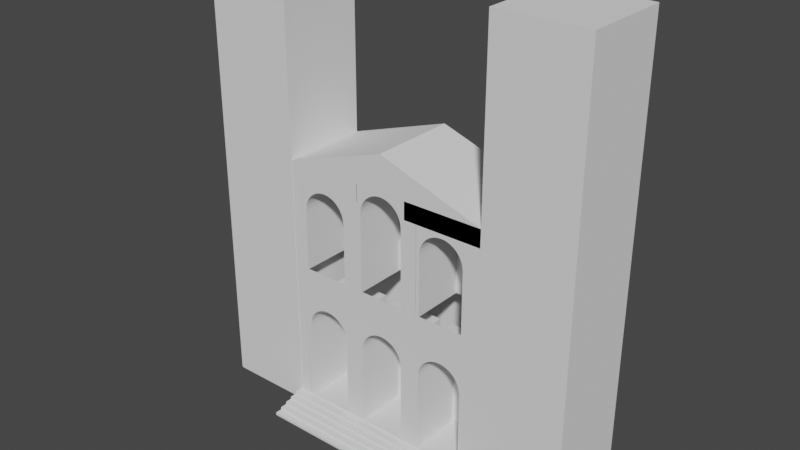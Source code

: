 # Source: royce.blend  (saved by Blender 2.90.8; exported with 4.5.12 LTS)
import bpy
from mathutils import Matrix  # noqa: F401  (used for matrix-valued properties, if any)

bpy.ops.wm.read_factory_settings(use_empty=True)
scene = bpy.context.scene
scene.name = 'Scene'

# ---- collections
col_collection = bpy.data.collections.new('Collection'); scene.collection.children.link(col_collection)

# ---- world
world_world = bpy.data.worlds.new('World'); scene.world = world_world
world_world.use_nodes = True; world_world.node_tree.nodes.clear()
_N = world_world.node_tree.nodes; _L = world_world.node_tree.links
n0 = _N.new('ShaderNodeOutputWorld'); n0.name = 'World Output'; n0.location = (300, 300)
n1 = _N.new('ShaderNodeBackground'); n1.name = 'Background'; n1.location = (10, 300)
n1.inputs[0].default_value = (0.05088, 0.05088, 0.05088, 1.0)
_L.new(n1.outputs[0], n0.inputs[0])
n0.is_active_output = True
world_world.color = (0.05088, 0.05088, 0.05088)
world_world.use_sun_shadow = False
world_world.sun_shadow_jitter_overblur = 0.0

# ---- meshes
me_cube_004 = bpy.data.meshes.new('Cube.004')
me_cube_004.from_pydata([(0.9923, -1.491, -1.0), (0.9923, -1.491, 1.0), (0.9922, -3.491, -1.0), (0.9922, -3.491, 1.0), (-1.008, -1.491, -1.0), (-1.008, -1.491, 1.0), (-1.008, -3.491, -1.0), (-1.008, -3.491, 1.0)], [], [(1, 2, 0), (3, 6, 2), (7, 4, 6), (5, 0, 4), (6, 0, 2), (3, 5, 7), (1, 3, 2), (3, 7, 6), (7, 5, 4), (5, 1, 0), (6, 4, 0), (3, 1, 5)])
_uv = me_cube_004.uv_layers.new(name='UVMap')
_uv.uv.foreach_set('vector', [0.625, 0.0, 0.375, 0.25, 0.375, 0.0, 0.625, 0.25, 0.375, 0.5, 0.375, 0.25, 0.625, 0.5, 0.375, 0.75, 0.375, 0.5, 0.625, 0.75, 0.375, 1.0, 0.375, 0.75, 0.375, 0.5, 0.125, 0.75, 0.125, 0.5, 0.875, 0.5, 0.625, 0.75, 0.625, 0.5, 0.625, 0.0, 0.625, 0.25, 0.375, 0.25, 0.625, 0.25, 0.625, 0.5, 0.375, 0.5, 0.625, 0.5, 0.625, 0.75, 0.375, 0.75, 0.625, 0.75, 0.625, 1.0, 0.375, 1.0, 0.375, 0.5, 0.375, 0.75, 0.125, 0.75, 0.875, 0.5, 0.875, 0.75, 0.625, 0.75])
me_cube_004.use_remesh_fix_poles = True
me_cube_004.use_remesh_preserve_attributes = False
me_cube_004.use_mirror_vertex_groups = False
me_cube_004.update()
me_cube_006 = bpy.data.meshes.new('Cube.006')
me_cube_006.from_pydata([(0.9923, -1.521, -1.0), (0.9923, -1.521, 1.0), (0.9922, -3.521, -1.0), (0.9922, -3.521, 1.0), (-1.008, -1.521, -1.0), (-1.008, -1.521, 1.0), (-1.008, -3.521, -1.0), (-1.008, -3.521, 1.0)], [], [(1, 2, 0), (3, 6, 2), (7, 4, 6), (5, 0, 4), (6, 0, 2), (3, 5, 7), (1, 3, 2), (3, 7, 6), (7, 5, 4), (5, 1, 0), (6, 4, 0), (3, 1, 5)])
_uv = me_cube_006.uv_layers.new(name='UVMap')
_uv.uv.foreach_set('vector', [0.625, 0.0, 0.375, 0.25, 0.375, 0.0, 0.625, 0.25, 0.375, 0.5, 0.375, 0.25, 0.625, 0.5, 0.375, 0.75, 0.375, 0.5, 0.625, 0.75, 0.375, 1.0, 0.375, 0.75, 0.375, 0.5, 0.125, 0.75, 0.125, 0.5, 0.875, 0.5, 0.625, 0.75, 0.625, 0.5, 0.625, 0.0, 0.625, 0.25, 0.375, 0.25, 0.625, 0.25, 0.625, 0.5, 0.375, 0.5, 0.625, 0.5, 0.625, 0.75, 0.375, 0.75, 0.625, 0.75, 0.625, 1.0, 0.375, 1.0, 0.375, 0.5, 0.375, 0.75, 0.125, 0.75, 0.875, 0.5, 0.875, 0.75, 0.625, 0.75])
me_cube_006.use_remesh_fix_poles = True
me_cube_006.use_remesh_preserve_attributes = False
me_cube_006.use_mirror_vertex_groups = False
me_cube_006.update()
me_cube_007 = bpy.data.meshes.new('Cube.007')
me_cube_007.from_pydata([(0.9923, -1.555, -1.0), (0.9923, -1.555, 1.0), (0.9922, -3.555, -1.0), (0.9922, -3.555, 1.0), (-1.008, -1.554, -1.0), (-1.008, -1.554, 1.0), (-1.008, -3.554, -1.0), (-1.008, -3.554, 1.0)], [], [(1, 2, 0), (3, 6, 2), (7, 4, 6), (5, 0, 4), (6, 0, 2), (3, 5, 7), (1, 3, 2), (3, 7, 6), (7, 5, 4), (5, 1, 0), (6, 4, 0), (3, 1, 5)])
_uv = me_cube_007.uv_layers.new(name='UVMap')
_uv.uv.foreach_set('vector', [0.625, 0.0, 0.375, 0.25, 0.375, 0.0, 0.625, 0.25, 0.375, 0.5, 0.375, 0.25, 0.625, 0.5, 0.375, 0.75, 0.375, 0.5, 0.625, 0.75, 0.375, 1.0, 0.375, 0.75, 0.375, 0.5, 0.125, 0.75, 0.125, 0.5, 0.875, 0.5, 0.625, 0.75, 0.625, 0.5, 0.625, 0.0, 0.625, 0.25, 0.375, 0.25, 0.625, 0.25, 0.625, 0.5, 0.375, 0.5, 0.625, 0.5, 0.625, 0.75, 0.375, 0.75, 0.625, 0.75, 0.625, 1.0, 0.375, 1.0, 0.375, 0.5, 0.375, 0.75, 0.125, 0.75, 0.875, 0.5, 0.875, 0.75, 0.625, 0.75])
me_cube_007.use_remesh_fix_poles = True
me_cube_007.use_remesh_preserve_attributes = False
me_cube_007.use_mirror_vertex_groups = False
me_cube_007.update()
me_cube_008 = bpy.data.meshes.new('Cube.008')
me_cube_008.from_pydata([(0.9923, -1.593, -1.0), (0.9923, -1.593, 1.0), (0.9922, -3.593, -1.0), (0.9922, -3.593, 1.0), (-1.008, -1.593, -1.0), (-1.008, -1.593, 1.0), (-1.008, -3.593, -1.0), (-1.008, -3.593, 1.0)], [], [(1, 2, 0), (3, 6, 2), (7, 4, 6), (5, 0, 4), (6, 0, 2), (3, 5, 7), (1, 3, 2), (3, 7, 6), (7, 5, 4), (5, 1, 0), (6, 4, 0), (3, 1, 5)])
_uv = me_cube_008.uv_layers.new(name='UVMap')
_uv.uv.foreach_set('vector', [0.625, 0.0, 0.375, 0.25, 0.375, 0.0, 0.625, 0.25, 0.375, 0.5, 0.375, 0.25, 0.625, 0.5, 0.375, 0.75, 0.375, 0.5, 0.625, 0.75, 0.375, 1.0, 0.375, 0.75, 0.375, 0.5, 0.125, 0.75, 0.125, 0.5, 0.875, 0.5, 0.625, 0.75, 0.625, 0.5, 0.625, 0.0, 0.625, 0.25, 0.375, 0.25, 0.625, 0.25, 0.625, 0.5, 0.375, 0.5, 0.625, 0.5, 0.625, 0.75, 0.375, 0.75, 0.625, 0.75, 0.625, 1.0, 0.375, 1.0, 0.375, 0.5, 0.375, 0.75, 0.125, 0.75, 0.875, 0.5, 0.875, 0.75, 0.625, 0.75])
me_cube_008.use_remesh_fix_poles = True
me_cube_008.use_remesh_preserve_attributes = False
me_cube_008.use_mirror_vertex_groups = False
me_cube_008.update()
me_cube_009 = bpy.data.meshes.new('Cube.009')
me_cube_009.from_pydata([(0.9923, -1.637, -1.0), (0.9923, -1.637, 1.0), (0.9922, -3.637, -1.0), (0.9922, -3.637, 1.0), (-1.008, -1.637, -1.0), (-1.008, -1.637, 1.0), (-1.008, -3.637, -1.0), (-1.008, -3.637, 1.0)], [], [(1, 2, 0), (3, 6, 2), (7, 4, 6), (5, 0, 4), (6, 0, 2), (3, 5, 7), (1, 3, 2), (3, 7, 6), (7, 5, 4), (5, 1, 0), (6, 4, 0), (3, 1, 5)])
_uv = me_cube_009.uv_layers.new(name='UVMap')
_uv.uv.foreach_set('vector', [0.625, 0.0, 0.375, 0.25, 0.375, 0.0, 0.625, 0.25, 0.375, 0.5, 0.375, 0.25, 0.625, 0.5, 0.375, 0.75, 0.375, 0.5, 0.625, 0.75, 0.375, 1.0, 0.375, 0.75, 0.375, 0.5, 0.125, 0.75, 0.125, 0.5, 0.875, 0.5, 0.625, 0.75, 0.625, 0.5, 0.625, 0.0, 0.625, 0.25, 0.375, 0.25, 0.625, 0.25, 0.625, 0.5, 0.375, 0.5, 0.625, 0.5, 0.625, 0.75, 0.375, 0.75, 0.625, 0.75, 0.625, 1.0, 0.375, 1.0, 0.375, 0.5, 0.375, 0.75, 0.125, 0.75, 0.875, 0.5, 0.875, 0.75, 0.625, 0.75])
me_cube_009.use_remesh_fix_poles = True
me_cube_009.use_remesh_preserve_attributes = False
me_cube_009.use_mirror_vertex_groups = False
me_cube_009.update()
me_cube_010 = bpy.data.meshes.new('Cube.010')
me_cube_010.from_pydata([(0.9923, -1.688, -1.0), (0.9923, -1.688, 1.0), (0.9922, -3.688, -1.0), (0.9922, -3.688, 1.0), (-1.008, -1.687, -1.0), (-1.008, -1.687, 1.0), (-1.008, -3.687, -1.0), (-1.008, -3.687, 1.0)], [], [(1, 2, 0), (3, 6, 2), (7, 4, 6), (5, 0, 4), (6, 0, 2), (3, 5, 7), (1, 3, 2), (3, 7, 6), (7, 5, 4), (5, 1, 0), (6, 4, 0), (3, 1, 5)])
_uv = me_cube_010.uv_layers.new(name='UVMap')
_uv.uv.foreach_set('vector', [0.625, 0.0, 0.375, 0.25, 0.375, 0.0, 0.625, 0.25, 0.375, 0.5, 0.375, 0.25, 0.625, 0.5, 0.375, 0.75, 0.375, 0.5, 0.625, 0.75, 0.375, 1.0, 0.375, 0.75, 0.375, 0.5, 0.125, 0.75, 0.125, 0.5, 0.875, 0.5, 0.625, 0.75, 0.625, 0.5, 0.625, 0.0, 0.625, 0.25, 0.375, 0.25, 0.625, 0.25, 0.625, 0.5, 0.375, 0.5, 0.625, 0.5, 0.625, 0.75, 0.375, 0.75, 0.625, 0.75, 0.625, 1.0, 0.375, 1.0, 0.375, 0.5, 0.375, 0.75, 0.125, 0.75, 0.875, 0.5, 0.875, 0.75, 0.625, 0.75])
me_cube_010.use_remesh_fix_poles = True
me_cube_010.use_remesh_preserve_attributes = False
me_cube_010.use_mirror_vertex_groups = False
me_cube_010.update()
me_cube_005 = bpy.data.meshes.new('Cube.005')
me_cube_005.from_pydata([(1.0, -2.719, -1.0), (1.0, -2.719, 1.0), (1.0, -4.719, -1.0), (1.0, -4.719, 1.0), (-1.0, -2.719, -1.0), (-1.0, -2.719, 1.0), (-1.0, -4.719, -1.0), (-1.0, -4.719, 1.0), (-2.537e-05, -4.719, -1.0), (1.0, -4.719, -1.0), (1.0, -2.719, 1.0), (1.0, -4.719, 1.0), (1.0, -2.719, -1.0), (0.875, -4.719, -1.0), (0.875, -4.719, -1.0), (0.375, -4.719, -1.0), (-0.25, -4.719, -1.0), (-0.3724, -4.719, -1.0), (-0.8724, -4.719, -1.0), (1.0, -4.719, 0.1429), (-1.0, -4.719, 0.1429), (1.0, -4.719, 0.1429), (0.875, -4.719, 0.1429), (0.875, -4.719, 0.1429), (0.375, -4.719, 0.1429), (0.25, -4.719, 0.1429), (-0.25, -4.719, 0.1429), (-0.3724, -4.719, 0.1429), (-0.8724, -4.719, 0.1429), (1.0, -4.719, -0.1429), (-1.0, -4.719, -0.1429), (1.0, -4.719, -0.1429), (0.875, -4.719, -0.1429), (0.875, -4.719, -0.1429), (0.375, -4.719, -0.1429), (0.25, -4.719, -0.1429), (-0.25, -4.719, -0.1429), (-0.3724, -4.719, -0.1429), (-0.8724, -4.719, -0.1429), (-0.2474, -4.719, -1.0), (-0.2474, -4.719, 0.1429), (-1.0, -7.719, 1.0), (-1.0, -7.719, -0.1429), (-1.0, -7.719, -1.0), (0.8749, -7.719, -1.0), (0.9999, -7.719, -1.0), (0.9999, -7.719, -0.1429), (0.9999, -7.719, 1.0), (0.2499, -7.719, -1.0), (0.3749, -7.719, -1.0), (-0.2475, -7.719, -1.0), (-0.3725, -7.719, -1.0), (-0.8725, -7.719, -1.0), (-1.0, -7.719, 0.1429), (0.9999, -7.719, 0.1429), (-1.0, -4.719, 1.0), (-1.0, -2.719, 1.0), (1.0, -2.719, 1.0), (1.0, -4.719, 1.0), (-1.0, -7.719, 1.0), (0.9999, -7.719, 1.0), (1.0, -4.719, 0.8571), (-1.0, -4.719, 0.8571), (1.0, -4.719, 0.8571), (0.875, -4.719, 0.8571), (0.875, -4.719, 0.8571), (0.375, -4.719, 0.8571), (0.25, -4.719, 0.8571), (-0.25, -4.719, 0.8571), (-0.3724, -4.719, 0.8571), (-0.8724, -4.719, 0.8571), (-0.2474, -4.719, 0.8571), (-1.0, -7.719, 0.8571), (0.9999, -7.719, 0.8571), (0.8749, -7.719, 0.8571), (0.3749, -7.719, 0.8571), (0.2499, -7.719, 0.8571), (-0.3725, -7.719, 0.8571), (-0.8725, -7.719, 0.8571), (-0.2475, -7.719, 0.8571), (1.0, -4.719, 0.8571), (-1.0, -4.719, 0.8571), (1.0, -4.719, 0.8571), (0.875, -4.719, 0.8571), (0.875, -4.719, 0.8571), (0.375, -4.719, 0.8571), (0.25, -4.719, 0.8571), (-0.25, -4.719, 0.8571), (-0.3724, -4.719, 0.8571), (-0.8724, -4.719, 0.8571), (-0.2474, -4.719, 0.8571), (-1.0, -7.719, 0.8571), (0.9999, -7.719, 0.8571), (0.8749, -7.719, 0.8571), (0.3749, -7.719, 0.8571), (0.2499, -7.719, 0.8571), (-0.3725, -7.719, 0.8571), (-0.8725, -7.719, 0.8571), (-0.2475, -7.719, 0.8571), (1.0, -4.719, 0.8571), (-1.0, -4.719, 0.8571), (1.0, -4.719, 0.8571), (0.875, -4.719, 0.8571), (0.875, -4.719, 0.8571), (0.375, -4.719, 0.8571), (0.25, -4.719, 1.004), (-0.25, -4.719, 0.8571), (-0.3724, -4.719, 0.8571), (-0.8724, -4.719, 0.8571), (-0.2474, -4.719, 1.004), (-1.0, -7.719, 0.8571), (0.9999, -7.719, 0.8571), (0.8749, -7.719, 0.8571), (0.3749, -7.719, 0.8571), (0.2499, -7.719, 0.8571), (-0.8725, -7.719, 0.8571), (-0.2475, -7.719, 0.8571), (0.8749, -7.719, 0.8571), (0.3749, -7.719, 0.8571), (-0.2475, -7.719, 0.8571), (-2.537e-05, -4.719, -1.0), (-7.626e-06, -2.719, 1.286), (-5.199e-05, -7.719, 1.0), (-5.199e-05, -7.719, 1.286), (-0.2501, -7.719, 1.0), (0.2499, -7.719, 1.0), (-5.199e-05, -7.719, 1.143), (0.9999, -7.719, 1.0), (-2.537e-05, -4.719, 1.0), (-0.6209, -7.716, -0.1431), (-0.5722, -7.716, -0.1472), (-0.5253, -7.716, -0.1594), (-0.482, -7.716, -0.1792), (-0.4442, -7.716, -0.2058), (-0.4131, -7.716, -0.2383), (-0.39, -7.716, -0.2753), (-0.3757, -7.716, -0.3155), (-0.3709, -7.716, -0.3573), (-0.8709, -7.716, -0.3573), (-0.8661, -7.716, -0.3155), (-0.8519, -7.716, -0.2753), (-0.8288, -7.716, -0.2383), (-0.7977, -7.716, -0.2058), (-0.7598, -7.716, -0.1792), (-0.7166, -7.716, -0.1594), (-0.6697, -7.716, -0.1472), (-0.3709, -7.716, -0.9985), (-0.8709, -7.716, -0.9985), (-0.4048, -7.716, -0.9996), (-0.8371, -7.716, -0.9996), (-0.5788, -7.716, -0.1758), (-0.6209, -7.716, -0.1722), (-0.5383, -7.716, -0.1863), (-0.501, -7.716, -0.2034), (-0.4682, -7.716, -0.2264), (-0.4414, -7.716, -0.2545), (-0.4214, -7.716, -0.2865), (-0.4091, -7.716, -0.3212), (-0.4048, -7.716, -0.3588), (-0.8328, -7.716, -0.3212), (-0.8371, -7.716, -0.3588), (-0.8205, -7.716, -0.2865), (-0.8005, -7.716, -0.2545), (-0.7737, -7.716, -0.2264), (-0.7409, -7.716, -0.2034), (-0.7036, -7.716, -0.1863), (-0.6631, -7.716, -0.1758), (-0.3709, -7.716, -0.1332), (-0.8709, -7.716, -0.1332), (-0.5788, -4.716, -0.1758), (-0.6209, -4.716, -0.1722), (-0.5383, -4.716, -0.1863), (-0.5009, -4.716, -0.2034), (-0.4682, -4.716, -0.2264), (-0.4413, -4.716, -0.2545), (-0.4214, -4.716, -0.2865), (-0.4091, -4.716, -0.3212), (-0.4048, -4.716, -0.3588), (-0.8327, -4.716, -0.3212), (-0.8371, -4.716, -0.3588), (-0.8204, -4.716, -0.2865), (-0.8005, -4.716, -0.2545), (-0.7736, -4.716, -0.2264), (-0.7409, -4.716, -0.2034), (-0.7036, -4.716, -0.1863), (-0.663, -4.716, -0.1758), (-0.4048, -4.716, -0.9996), (-0.8371, -4.716, -0.9996), (-0.5721, -4.716, -0.1472), (-0.6209, -4.716, -0.1431), (-0.5252, -4.716, -0.1594), (-0.482, -4.716, -0.1792), (-0.4441, -4.716, -0.2058), (-0.413, -4.716, -0.2383), (-0.3899, -4.716, -0.2753), (-0.3757, -4.716, -0.3155), (-0.3709, -4.716, -0.3573), (-0.8661, -4.716, -0.3155), (-0.8709, -4.716, -0.3573), (-0.8519, -4.716, -0.2753), (-0.8288, -4.716, -0.2383), (-0.7977, -4.716, -0.2058), (-0.7598, -4.716, -0.1792), (-0.7166, -4.716, -0.1594), (-0.6697, -4.716, -0.1472), (-0.3709, -4.716, -0.9985), (-0.8709, -4.716, -0.9985), (-0.3709, -4.716, -0.1332), (-0.8709, -4.716, -0.1332), (0.002064, -7.716, -0.1431), (0.05084, -7.716, -0.1472), (0.09773, -7.716, -0.1594), (0.141, -7.716, -0.1792), (0.1788, -7.716, -0.2058), (0.2099, -7.716, -0.2383), (0.233, -7.716, -0.2753), (0.2473, -7.716, -0.3155), (0.2521, -7.716, -0.3573), (-0.2479, -7.716, -0.3573), (-0.2431, -7.716, -0.3155), (-0.2289, -7.716, -0.2753), (-0.2058, -7.716, -0.2383), (-0.1747, -7.716, -0.2058), (-0.1368, -7.716, -0.1792), (-0.09361, -7.716, -0.1594), (-0.04671, -7.716, -0.1472), (0.2521, -7.716, -0.9985), (-0.2479, -7.716, -0.9985), (0.2182, -7.716, -0.9996), (-0.2141, -7.716, -0.9996), (0.0442, -7.716, -0.1758), (0.002064, -7.716, -0.1722), (0.08471, -7.716, -0.1863), (0.1221, -7.716, -0.2034), (0.1548, -7.716, -0.2264), (0.1816, -7.716, -0.2545), (0.2016, -7.716, -0.2865), (0.2139, -7.716, -0.3212), (0.2182, -7.716, -0.3588), (-0.2098, -7.716, -0.3212), (-0.2141, -7.716, -0.3588), (-0.1975, -7.716, -0.2865), (-0.1775, -7.716, -0.2545), (-0.1507, -7.716, -0.2264), (-0.1179, -7.716, -0.2034), (-0.08059, -7.716, -0.1863), (-0.04007, -7.716, -0.1758), (0.2521, -7.716, -0.1345), (-0.2479, -7.716, -0.1345), (0.04423, -4.716, -0.1758), (0.002091, -4.716, -0.1722), (0.08474, -4.716, -0.1863), (0.1221, -4.716, -0.2034), (0.1548, -4.716, -0.2264), (0.1817, -4.716, -0.2545), (0.2016, -4.716, -0.2865), (0.2139, -4.716, -0.3212), (0.2182, -4.716, -0.3588), (-0.2097, -4.716, -0.3212), (-0.214, -4.716, -0.3588), (-0.1974, -4.716, -0.2865), (-0.1775, -4.716, -0.2545), (-0.1506, -4.716, -0.2264), (-0.1179, -4.716, -0.2034), (-0.08056, -4.716, -0.1863), (-0.04004, -4.716, -0.1758), (0.2182, -4.716, -0.9996), (-0.214, -4.716, -0.9996), (0.05086, -4.716, -0.1472), (0.002091, -4.716, -0.1431), (0.09776, -4.716, -0.1594), (0.141, -4.716, -0.1792), (0.1789, -4.716, -0.2058), (0.21, -4.716, -0.2383), (0.2331, -4.716, -0.1312), (0.2473, -4.716, -0.3155), (0.2521, -4.716, -0.3573), (-0.2431, -4.716, -0.3155), (-0.2479, -4.716, -0.3573), (-0.2289, -4.716, -0.2753), (-0.2058, -4.716, -0.2383), (-0.1747, -4.716, -0.2058), (-0.1368, -4.716, -0.1792), (-0.09358, -4.716, -0.1594), (-0.04668, -4.716, -0.1472), (0.2521, -4.716, -0.9985), (-0.2479, -4.716, -0.9985), (0.2521, -4.716, -0.1345), (-0.2479, -4.716, -0.1345), (0.6246, -7.716, -0.1431), (0.6733, -7.716, -0.1472), (0.7202, -7.716, -0.1594), (0.7635, -7.716, -0.1792), (0.8014, -7.716, -0.2058), (0.8324, -7.716, -0.2383), (0.8555, -7.716, -0.2753), (0.8698, -7.716, -0.3155), (0.8746, -7.716, -0.3573), (0.3746, -7.716, -0.3573), (0.3794, -7.716, -0.3155), (0.3936, -7.716, -0.2753), (0.4167, -7.716, -0.2383), (0.4478, -7.716, -0.2058), (0.4857, -7.716, -0.1792), (0.5289, -7.716, -0.1594), (0.5758, -7.716, -0.1472), (0.8746, -7.716, -0.9985), (0.3746, -7.716, -0.9985), (0.8407, -7.716, -0.9996), (0.4084, -7.716, -0.9996), (0.6667, -7.716, -0.1758), (0.6246, -7.716, -0.1722), (0.7072, -7.716, -0.1863), (0.7446, -7.716, -0.2034), (0.7773, -7.716, -0.2264), (0.8042, -7.716, -0.2545), (0.8241, -7.716, -0.2865), (0.8364, -7.716, -0.3212), (0.8407, -7.716, -0.3588), (0.4127, -7.716, -0.3212), (0.4084, -7.716, -0.3588), (0.425, -7.716, -0.2865), (0.445, -7.716, -0.2545), (0.4719, -7.716, -0.2264), (0.5046, -7.716, -0.2034), (0.5419, -7.716, -0.1863), (0.5824, -7.716, -0.1758), (0.8746, -7.716, -0.1345), (0.3746, -7.716, -0.1345), (0.6667, -4.716, -0.1758), (0.6246, -4.716, -0.1722), (0.7073, -4.716, -0.1863), (0.7446, -4.716, -0.2034), (0.7773, -4.716, -0.2264), (0.8042, -4.716, -0.2545), (0.8241, -4.716, -0.2865), (0.8364, -4.716, -0.3212), (0.8407, -4.716, -0.3588), (0.4128, -4.716, -0.3212), (0.4085, -4.716, -0.3588), (0.4251, -4.716, -0.2865), (0.445, -4.716, -0.2545), (0.4719, -4.716, -0.2264), (0.5046, -4.716, -0.2034), (0.542, -4.716, -0.1863), (0.5825, -4.716, -0.1758), (0.8407, -4.716, -0.9996), (0.4085, -4.716, -0.9996), (0.6734, -4.716, -0.1472), (0.6246, -4.716, -0.1431), (0.7203, -4.716, -0.1594), (0.7635, -4.716, -0.1792), (0.8014, -4.716, -0.2058), (0.8325, -4.716, -0.2383), (0.8556, -4.716, -0.2753), (0.8698, -4.716, -0.3155), (0.8746, -4.716, -0.3573), (0.3794, -4.716, -0.3155), (0.3746, -4.716, -0.3573), (0.3936, -4.716, -0.2753), (0.4167, -4.716, -0.2383), (0.4478, -4.716, -0.2058), (0.4857, -4.716, -0.1792), (0.5289, -4.716, -0.1594), (0.5758, -4.716, -0.1472), (0.8746, -4.716, -0.9985), (0.3746, -4.716, -0.9985), (0.8746, -4.716, -0.1345), (0.3746, -4.716, -0.1345), (0.6246, -7.716, 0.8514), (0.6733, -7.716, 0.8473), (0.7202, -7.716, 0.8351), (0.7635, -7.716, 0.8153), (0.8014, -7.716, 0.7887), (0.8324, -7.716, 0.7562), (0.8555, -7.716, 0.7192), (0.8698, -7.716, 0.679), (0.8746, -7.716, 0.6372), (0.3746, -7.716, 0.6372), (0.3794, -7.716, 0.679), (0.3936, -7.716, 0.7192), (0.4167, -7.716, 0.7562), (0.4478, -7.716, 0.7887), (0.4857, -7.716, 0.8153), (0.5289, -7.716, 0.8351), (0.5758, -7.716, 0.8473), (0.8746, -7.716, 0.1401), (0.3746, -7.716, 0.1401), (0.8407, -7.716, 0.139), (0.4084, -7.716, 0.139), (0.6667, -7.716, 0.8187), (0.6246, -7.716, 0.8223), (0.7072, -7.716, 0.8082), (0.7446, -7.716, 0.7911), (0.7773, -7.716, 0.7681), (0.8042, -7.716, 0.74), (0.8241, -7.716, 0.708), (0.8364, -7.716, 0.6733), (0.8407, -7.716, 0.6357), (0.4127, -7.716, 0.6733), (0.4084, -7.716, 0.6357), (0.425, -7.716, 0.708), (0.445, -7.716, 0.74), (0.4719, -7.716, 0.7681), (0.5046, -7.716, 0.7911), (0.5419, -7.716, 0.8082), (0.5824, -7.716, 0.8187), (0.8746, -7.716, 0.86), (0.3746, -7.716, 0.86), (0.6667, -4.716, 0.8187), (0.6246, -4.716, 0.8223), (0.7073, -4.716, 0.8082), (0.7446, -4.716, 0.7911), (0.7773, -4.716, 0.7681), (0.8042, -4.716, 0.74), (0.8241, -4.716, 0.708), (0.8364, -4.716, 0.6733), (0.8407, -4.716, 0.6357), (0.4128, -4.716, 0.6733), (0.4085, -4.716, 0.6357), (0.4251, -4.716, 0.708), (0.445, -4.716, 0.74), (0.4719, -4.716, 0.7681), (0.5046, -4.716, 0.7911), (0.542, -4.716, 0.8082), (0.5825, -4.716, 0.8187), (0.8407, -4.716, 0.139), (0.4085, -4.716, 0.139), (0.6734, -4.716, 0.8473), (0.6246, -4.716, 0.8514), (0.7203, -4.716, 0.8351), (0.7635, -4.716, 0.8153), (0.8014, -4.716, 0.7887), (0.8325, -4.716, 0.7562), (0.8556, -4.716, 0.7192), (0.8698, -4.716, 0.679), (0.8746, -4.716, 0.6372), (0.3794, -4.716, 0.679), (0.3746, -4.716, 0.6372), (0.3936, -4.716, 0.7192), (0.4167, -4.716, 0.7562), (0.4478, -4.716, 0.7887), (0.4857, -4.716, 0.8153), (0.5289, -4.716, 0.8351), (0.5758, -4.716, 0.8473), (0.8746, -4.716, 0.1401), (0.3746, -4.716, 0.1401), (0.8746, -4.716, 0.86), (0.3746, -4.716, 0.86), (-0.6222, -7.716, 0.8514), (-0.5735, -7.716, 0.8473), (-0.5266, -7.716, 0.8351), (-0.4833, -7.716, 0.8153), (-0.4455, -7.716, 0.7887), (-0.4144, -7.716, 0.7562), (-0.3913, -7.716, 0.7192), (-0.377, -7.716, 0.679), (-0.3722, -7.716, 0.6384), (-0.8722, -7.716, 0.6372), (-0.8674, -7.716, 0.679), (-0.8532, -7.716, 0.7192), (-0.8301, -7.716, 0.7562), (-0.799, -7.716, 0.7887), (-0.7611, -7.716, 0.8153), (-0.7179, -7.716, 0.8351), (-0.671, -7.716, 0.8473), (-0.3722, -7.716, 0.1414), (-0.8722, -7.716, 0.1401), (-0.4061, -7.716, 0.1403), (-0.8384, -7.716, 0.139), (-0.5801, -7.716, 0.8187), (-0.6222, -7.716, 0.8223), (-0.5396, -7.716, 0.8082), (-0.5022, -7.716, 0.7911), (-0.4695, -7.716, 0.7681), (-0.4427, -7.716, 0.74), (-0.4227, -7.716, 0.708), (-0.4104, -7.716, 0.6733), (-0.4061, -7.716, 0.6357), (-0.8341, -7.716, 0.6733), (-0.8384, -7.716, 0.6357), (-0.8218, -7.716, 0.708), (-0.8018, -7.716, 0.74), (-0.775, -7.716, 0.7681), (-0.7422, -7.716, 0.7911), (-0.7049, -7.716, 0.8082), (-0.6644, -7.716, 0.8187), (-0.3722, -7.716, 0.86), (-0.8722, -7.716, 0.86), (-0.5801, -4.716, 0.8187), (-0.6222, -4.716, 0.8223), (-0.5396, -4.716, 0.8082), (-0.5022, -4.716, 0.7911), (-0.4695, -4.716, 0.7681), (-0.4426, -4.716, 0.74), (-0.4227, -4.716, 0.708), (-0.4104, -4.716, 0.6733), (-0.4061, -4.716, 0.6357), (-0.834, -4.716, 0.6733), (-0.8383, -4.716, 0.6357), (-0.8217, -4.716, 0.708), (-0.8018, -4.716, 0.74), (-0.7749, -4.716, 0.7681), (-0.7422, -4.716, 0.7911), (-0.7049, -4.716, 0.8082), (-0.6643, -4.716, 0.8187), (-0.4061, -4.716, 0.1403), (-0.8383, -4.716, 0.139), (-0.5734, -4.716, 0.8473), (-0.6222, -4.716, 0.8514), (-0.5265, -4.716, 0.8351), (-0.4833, -4.716, 0.8153), (-0.4454, -4.716, 0.7887), (-0.4143, -4.716, 0.7562), (-0.3912, -4.716, 0.7192), (-0.377, -4.716, 0.679), (-0.3722, -4.716, 0.6384), (-0.8674, -4.716, 0.679), (-0.8722, -4.716, 0.6372), (-0.8532, -4.716, 0.7192), (-0.8301, -4.716, 0.7562), (-0.799, -4.716, 0.7887), (-0.7611, -4.716, 0.8153), (-0.7179, -4.716, 0.8351), (-0.671, -4.716, 0.8473), (-0.3722, -4.716, 0.1414), (-0.8722, -4.716, 0.1401), (-0.3722, -4.716, 0.86), (-0.8722, -4.716, 0.8613), (0.001561, -7.716, 0.9926), (0.05033, -7.716, 0.9885), (0.09723, -7.716, 0.9763), (0.1405, -7.716, 0.9565), (0.1783, -7.716, 0.9299), (0.2094, -7.716, 0.8974), (0.2325, -7.716, 0.8604), (0.2468, -7.716, 0.8202), (0.2516, -7.716, 0.7784), (-0.2484, -7.716, 0.7784), (-0.2436, -7.716, 0.8202), (-0.2294, -7.716, 0.8604), (-0.2063, -7.716, 0.8974), (-0.1752, -7.716, 0.9299), (-0.1373, -7.716, 0.9565), (-0.09411, -7.716, 0.9763), (-0.04721, -7.716, 0.9885), (0.2516, -7.716, 0.1372), (-0.2484, -7.716, 0.1372), (0.2177, -7.716, 0.1361), (-0.2146, -7.716, 0.1361), (0.0437, -7.716, 0.9599), (0.001561, -7.716, 0.9635), (0.08421, -7.716, 0.9494), (0.1215, -7.716, 0.9323), (0.1543, -7.716, 0.9093), (0.1811, -7.716, 0.8812), (0.2011, -7.716, 0.8492), (0.2134, -7.716, 0.8145), (0.2177, -7.716, 0.7769), (-0.2103, -7.716, 0.8145), (-0.2146, -7.716, 0.7769), (-0.198, -7.716, 0.8492), (-0.178, -7.716, 0.8812), (-0.1512, -7.716, 0.9093), (-0.1184, -7.716, 0.9323), (-0.08109, -7.716, 0.9494), (-0.04057, -7.716, 0.9599), (0.2516, -7.716, 1.001), (-0.2484, -7.716, 1.001), (0.04372, -4.716, 0.9599), (0.001588, -4.716, 0.9635), (0.08424, -4.716, 0.9494), (0.1216, -4.716, 0.9323), (0.1543, -4.716, 0.9093), (0.1812, -4.716, 0.8812), (0.2011, -4.716, 0.8492), (0.2134, -4.716, 0.8145), (0.2177, -4.716, 0.7769), (-0.2102, -4.716, 0.8145), (-0.2146, -4.716, 0.7769), (-0.1979, -4.716, 0.8492), (-0.178, -4.716, 0.8812), (-0.1511, -4.716, 0.9093), (-0.1184, -4.716, 0.9323), (-0.08106, -4.716, 0.9494), (-0.04055, -4.716, 0.9599), (0.2177, -4.716, 0.1361), (-0.2146, -4.716, 0.1361), (0.05036, -4.716, 0.9873), (0.001588, -4.716, 0.9914), (0.09726, -4.716, 0.9751), (0.1405, -4.716, 0.9553), (0.1784, -4.716, 0.9287), (0.2095, -4.716, 0.8962), (0.2326, -4.716, 0.8591), (0.2468, -4.716, 0.8189), (0.2516, -4.716, 0.7784), (-0.2436, -4.716, 0.8189), (-0.2484, -4.716, 0.7784), (-0.2294, -4.716, 0.8591), (-0.2063, -4.716, 0.8962), (-0.1752, -4.716, 0.9287), (-0.1373, -4.716, 0.9553), (-0.09408, -4.716, 0.9751), (-0.04718, -4.716, 0.9873), (0.2516, -4.716, 0.1372), (-0.2484, -4.716, 0.1372), (0.2516, -4.716, 1.001), (-0.2484, -4.716, 1.001), (1.0, -7.727, 1.0), (-7.629e-06, -2.719, 0.2571), (1.0, -7.727, 1.0), (-1.0, -7.726, 1.0), (1.0, -7.727, 1.0), (0.8749, -7.719, 0.8571), (0.9999, -7.719, 0.8571), (0.9999, -7.719, 0.8571), (1.0, -7.727, 1.0), (0.2502, -7.719, 1.0), (0.2502, -7.719, 1.0), (0.2502, -7.719, 0.8571), (0.2502, -7.719, 0.8571), (0.2502, -7.719, 0.8571), (0.2502, -7.719, 1.0), (0.2503, -7.727, 1.0), (0.2503, -7.727, 1.0), (0.2503, -7.727, 1.0), (0.2502, -7.719, 0.8571), (0.2502, -7.719, 0.8571), (0.2503, -7.727, 1.0), (-1.0, -7.719, 0.8571), (-1.0, -7.719, 0.8571), (-1.0, -7.719, 0.8571), (-1.0, -7.726, 1.0), (-0.2511, -7.719, 0.8571), (-0.2511, -7.719, 0.8571), (-0.2511, -7.719, 0.8571), (-0.251, -7.726, 1.0), (-0.3722, -7.716, 0.8612), (-0.2484, -7.716, 0.8571), (0.3733, -7.719, 0.8571), (0.3733, -7.719, 0.1429), (0.2464, -4.719, -1.0), (-0.2536, -4.719, -1.0), (0.2464, -4.719, -0.1429), (-0.2536, -4.719, -0.1429), (0.2479, -7.716, 0.1401), (0.2479, -7.716, 0.86), (-0.2519, -7.719, 0.8571), (-0.2519, -7.719, 1.0), (-1.002, -7.719, 0.8571), (-1.002, -7.719, 1.0), (-1.0, -2.719, -0.9999), (-7.629e-06, -2.719, -0.9995), (1.0, -2.719, -0.9989), (-7.629e-06, -2.719, -0.9993), (-0.3695, -4.719, -1.0), (-0.8695, -4.719, -1.0), (-0.3695, -4.719, -0.1429), (-0.8695, -4.719, -0.1429)], [(17, 8), (8, 16), (36, 16), (37, 17), (38, 18), (106, 26), (107, 27), (27, 37), (18, 39), (128, 11), (124, 122), (66, 75), (64, 74), (70, 78), (73, 74), (78, 72), (67, 76), (69, 77), (71, 70), (65, 66), (64, 65), (71, 79), (85, 94), (89, 97), (92, 93), (97, 91), (88, 96), (90, 89), (82, 92), (84, 85), (83, 84), (80, 82), (4, 56), (12, 4), (83, 93), (86, 95), (81, 91), (90, 98), (104, 113), (108, 115), (111, 112), (102, 112), (105, 114), (109, 116), (119, 109), (16, 120), (124, 125), (36, 35), (41, 55), (47, 3), (7, 128), (69, 78), (77, 78), (1, 47), (57, 12), (56, 612), (74, 614), (72, 630), (91, 631), (110, 632), (612, 633)], [(11, 1, 10), (61, 11, 63), (2, 12, 0), (13, 12, 9), (5, 55, 56), (11, 73, 63), (30, 53, 20), (32, 23, 33), (29, 21, 31), (9, 44, 13), (30, 4, 6), (2, 31, 9), (6, 42, 30), (13, 33, 14), (33, 15, 14), (20, 110, 100), (31, 45, 9), (18, 43, 6), (21, 46, 31), (54, 42, 46), (17, 50, 39), (11, 57, 58), (7, 59, 55), (62, 41, 7), (109, 28, 40), (109, 25, 105), (101, 54, 21), (103, 24, 23), (22, 103, 23), (19, 101, 21), (103, 118, 104), (59, 126, 123), (121, 58, 57), (121, 123, 58), (121, 56, 55), (59, 123, 55), (123, 121, 55), (121, 57, 610), (126, 60, 123), (58, 123, 60), (60, 58, 47), (407, 386, 54, 111), (146, 50, 248, 167), (43, 52, 168, 42), (150, 129, 151), (152, 130, 150), (153, 131, 152), (154, 132, 153), (155, 133, 154), (156, 134, 155), (157, 135, 156), (158, 136, 157), (139, 160, 159), (140, 159, 161), (141, 161, 162), (142, 162, 163), (143, 163, 164), (144, 164, 165), (145, 165, 166), (129, 166, 151), (146, 158, 148), (160, 147, 149), (167, 136, 137), (136, 167, 135), (134, 135, 167), (133, 134, 167), (132, 133, 167), (131, 132, 167), (130, 131, 167), (129, 130, 167), (145, 129, 168), (129, 167, 168), (144, 145, 168), (143, 144, 168), (142, 143, 168), (141, 142, 168), (140, 141, 168), (139, 140, 168), (138, 139, 168), (169, 189, 188), (171, 188, 190), (172, 190, 191), (173, 191, 192), (174, 192, 193), (175, 193, 194), (176, 194, 195), (177, 195, 196), (179, 197, 178), (178, 199, 180), (180, 200, 181), (181, 201, 182), (182, 202, 183), (183, 203, 184), (184, 204, 185), (185, 189, 170), (177, 205, 186), (179, 206, 198), (207, 196, 195), (195, 194, 207), (193, 207, 194), (192, 207, 193), (191, 207, 192), (190, 207, 191), (188, 207, 190), (189, 207, 188), (204, 208, 189), (189, 208, 207), (203, 208, 204), (202, 208, 203), (201, 208, 202), (200, 208, 201), (199, 208, 200), (197, 208, 199), (198, 208, 197), (137, 207, 167), (162, 182, 163), (154, 174, 155), (146, 196, 137), (164, 182, 183), (155, 175, 156), (138, 206, 147), (164, 184, 165), (156, 176, 157), (138, 208, 198), (147, 187, 149), (165, 185, 166), (167, 208, 168), (157, 177, 158), (146, 186, 205), (151, 169, 150), (166, 170, 151), (160, 178, 159), (150, 171, 152), (158, 186, 148), (159, 180, 161), (152, 172, 153), (149, 179, 160), (161, 181, 162), (153, 173, 154), (230, 209, 231), (232, 210, 230), (233, 211, 232), (234, 212, 233), (235, 213, 234), (236, 214, 235), (237, 215, 236), (238, 216, 237), (219, 240, 239), (220, 239, 241), (221, 241, 242), (222, 242, 243), (223, 243, 244), (224, 244, 245), (225, 245, 246), (209, 246, 231), (226, 238, 228), (240, 227, 229), (247, 216, 217), (216, 247, 215), (214, 215, 247), (213, 214, 247), (212, 213, 247), (211, 212, 247), (210, 211, 247), (209, 210, 247), (225, 209, 248), (209, 247, 248), (224, 225, 248), (223, 224, 248), (222, 223, 248), (221, 222, 248), (220, 221, 248), (219, 220, 248), (218, 219, 248), (249, 269, 268), (251, 268, 270), (252, 270, 271), (253, 271, 272), (254, 272, 273), (255, 273, 274), (255, 275, 256), (257, 275, 276), (259, 277, 258), (258, 279, 260), (260, 280, 261), (261, 281, 262), (262, 282, 263), (263, 283, 264), (264, 284, 265), (265, 269, 250), (257, 285, 266), (259, 286, 278), (287, 276, 275), (275, 274, 287), (273, 287, 274), (272, 287, 273), (271, 287, 272), (270, 287, 271), (268, 287, 270), (269, 287, 268), (284, 288, 269), (269, 288, 287), (283, 288, 284), (282, 288, 283), (281, 288, 282), (280, 288, 281), (279, 288, 280), (277, 288, 279), (278, 288, 277), (217, 287, 247), (242, 262, 243), (234, 254, 235), (226, 276, 217), (244, 262, 263), (235, 255, 236), (218, 286, 227), (244, 264, 245), (236, 256, 237), (248, 278, 218), (229, 286, 267), (245, 265, 246), (247, 288, 248), (237, 257, 238), (228, 285, 226), (231, 249, 230), (246, 250, 231), (240, 258, 239), (230, 251, 232), (238, 266, 228), (239, 260, 241), (232, 252, 233), (229, 259, 240), (241, 261, 242), (233, 253, 234), (310, 289, 311), (312, 290, 310), (313, 291, 312), (314, 292, 313), (315, 293, 314), (316, 294, 315), (317, 295, 316), (318, 296, 317), (299, 320, 319), (300, 319, 321), (301, 321, 322), (302, 322, 323), (303, 323, 324), (304, 324, 325), (305, 325, 326), (289, 326, 311), (306, 318, 308), (320, 307, 309), (327, 296, 297), (296, 327, 295), (294, 295, 327), (293, 294, 327), (292, 293, 327), (291, 292, 327), (290, 291, 327), (289, 290, 327), (305, 289, 328), (289, 327, 328), (304, 305, 328), (303, 304, 328), (302, 303, 328), (301, 302, 328), (300, 301, 328), (299, 300, 328), (298, 299, 328), (329, 349, 348), (331, 348, 350), (332, 350, 351), (333, 351, 352), (334, 352, 353), (335, 353, 354), (336, 354, 355), (337, 355, 356), (339, 357, 338), (338, 359, 340), (340, 360, 341), (341, 361, 342), (342, 362, 343), (343, 363, 344), (344, 364, 345), (345, 349, 330), (337, 365, 346), (339, 366, 358), (367, 356, 355), (355, 354, 367), (353, 367, 354), (352, 367, 353), (351, 367, 352), (350, 367, 351), (348, 367, 350), (349, 367, 348), (364, 368, 349), (349, 368, 367), (363, 368, 364), (362, 368, 363), (361, 368, 362), (360, 368, 361), (359, 368, 360), (357, 368, 359), (358, 368, 357), (297, 367, 327), (322, 342, 323), (314, 334, 315), (306, 356, 297), (324, 342, 343), (315, 335, 316), (298, 366, 307), (324, 344, 325), (316, 336, 317), (328, 358, 298), (307, 347, 309), (325, 345, 326), (327, 368, 328), (317, 337, 318), (306, 346, 365), (311, 329, 310), (326, 330, 311), (320, 338, 319), (310, 331, 312), (318, 346, 308), (319, 340, 321), (312, 332, 313), (309, 339, 320), (321, 341, 322), (313, 333, 314), (390, 369, 391), (392, 370, 390), (393, 371, 392), (394, 372, 393), (395, 373, 394), (396, 374, 395), (397, 375, 396), (398, 376, 397), (379, 400, 399), (380, 399, 401), (381, 401, 402), (382, 402, 403), (383, 403, 404), (384, 404, 405), (385, 405, 406), (369, 406, 391), (386, 398, 388), (400, 387, 389), (407, 376, 377), (376, 407, 375), (374, 375, 407), (373, 374, 407), (372, 373, 407), (371, 372, 407), (370, 371, 407), (369, 370, 407), (385, 369, 408), (369, 407, 408), (384, 385, 408), (383, 384, 408), (382, 383, 408), (381, 382, 408), (380, 381, 408), (379, 380, 408), (378, 379, 408), (409, 429, 428), (411, 428, 430), (412, 430, 431), (413, 431, 432), (414, 432, 433), (415, 433, 434), (416, 434, 435), (417, 435, 436), (419, 437, 418), (418, 439, 420), (420, 440, 421), (421, 441, 422), (422, 442, 423), (423, 443, 424), (424, 444, 425), (425, 429, 410), (417, 445, 426), (419, 446, 438), (447, 436, 435), (435, 434, 447), (433, 447, 434), (432, 447, 433), (431, 447, 432), (430, 447, 431), (428, 447, 430), (429, 447, 428), (444, 448, 429), (429, 448, 447), (443, 448, 444), (442, 448, 443), (441, 448, 442), (440, 448, 441), (439, 448, 440), (437, 448, 439), (438, 448, 437), (377, 447, 407), (402, 422, 403), (394, 414, 395), (377, 445, 436), (403, 423, 404), (395, 415, 396), (378, 446, 387), (404, 424, 405), (396, 416, 397), (378, 448, 438), (387, 427, 389), (405, 425, 406), (407, 448, 408), (397, 417, 398), (386, 426, 445), (391, 409, 390), (406, 410, 391), (400, 418, 399), (390, 411, 392), (398, 426, 388), (399, 420, 401), (392, 412, 393), (400, 427, 419), (401, 421, 402), (393, 413, 394), (470, 449, 471), (472, 450, 470), (473, 451, 472), (474, 452, 473), (475, 453, 474), (476, 454, 475), (477, 455, 476), (457, 477, 478), (459, 480, 479), (460, 479, 481), (461, 481, 482), (462, 482, 483), (463, 483, 484), (464, 484, 485), (465, 485, 486), (449, 486, 471), (466, 478, 468), (480, 467, 469), (487, 456, 457), (456, 487, 455), (454, 455, 487), (453, 454, 487), (452, 453, 487), (451, 452, 487), (450, 451, 487), (449, 450, 487), (465, 449, 488), (449, 487, 488), (464, 465, 488), (463, 464, 488), (462, 463, 488), (461, 462, 488), (460, 461, 488), (459, 460, 488), (458, 459, 488), (489, 509, 508), (491, 508, 510), (492, 510, 511), (493, 511, 512), (494, 512, 513), (495, 513, 514), (496, 514, 515), (496, 516, 497), (499, 517, 498), (498, 519, 500), (500, 520, 501), (501, 521, 502), (502, 522, 503), (503, 523, 504), (504, 524, 505), (505, 509, 490), (497, 525, 506), (499, 526, 518), (527, 516, 515), (515, 514, 527), (513, 527, 514), (512, 527, 513), (511, 527, 512), (510, 527, 511), (508, 527, 510), (509, 527, 508), (524, 528, 509), (509, 528, 527), (523, 528, 524), (522, 528, 523), (521, 528, 522), (520, 528, 521), (519, 528, 520), (517, 528, 519), (518, 528, 517), (457, 527, 487), (482, 502, 483), (474, 494, 475), (457, 525, 516), (483, 503, 484), (475, 495, 476), (458, 526, 467), (484, 504, 485), (476, 496, 477), (488, 518, 458), (467, 507, 469), (485, 505, 486), (488, 527, 528), (477, 497, 478), (466, 506, 525), (470, 490, 489), (486, 490, 471), (480, 498, 479), (470, 491, 472), (478, 506, 468), (479, 500, 481), (473, 491, 492), (480, 507, 499), (481, 501, 482), (473, 493, 474), (550, 529, 551), (552, 530, 550), (553, 531, 552), (554, 532, 553), (555, 533, 554), (556, 534, 555), (557, 535, 556), (558, 536, 557), (539, 560, 559), (540, 559, 561), (541, 561, 562), (542, 562, 563), (543, 563, 564), (544, 564, 565), (545, 565, 566), (529, 566, 551), (546, 558, 548), (560, 547, 549), (567, 536, 537), (536, 567, 535), (534, 535, 567), (533, 534, 567), (532, 533, 567), (531, 532, 567), (530, 531, 567), (529, 530, 567), (545, 529, 568), (529, 567, 568), (544, 545, 568), (543, 544, 568), (542, 543, 568), (541, 542, 568), (540, 541, 568), (539, 540, 568), (538, 539, 568), (569, 589, 588), (571, 588, 590), (572, 590, 591), (573, 591, 592), (574, 592, 593), (575, 593, 594), (576, 594, 595), (577, 595, 596), (579, 597, 578), (578, 599, 580), (580, 600, 581), (581, 601, 582), (582, 602, 583), (583, 603, 584), (584, 604, 585), (585, 589, 570), (577, 605, 586), (579, 606, 598), (607, 596, 595), (595, 594, 607), (593, 607, 594), (592, 607, 593), (591, 607, 592), (590, 607, 591), (588, 607, 590), (589, 607, 588), (604, 608, 589), (589, 608, 607), (603, 608, 604), (602, 608, 603), (601, 608, 602), (600, 608, 601), (599, 608, 600), (597, 608, 599), (598, 608, 597), (537, 607, 567), (562, 582, 563), (554, 574, 555), (546, 596, 537), (563, 583, 564), (555, 575, 556), (538, 606, 547), (564, 584, 565), (556, 576, 557), (538, 608, 598), (549, 606, 587), (565, 585, 566), (567, 608, 568), (557, 577, 558), (548, 605, 546), (551, 569, 550), (566, 570, 551), (560, 578, 559), (550, 571, 552), (558, 586, 548), (559, 580, 561), (552, 572, 553), (560, 587, 579), (561, 581, 562), (553, 573, 554), (1, 3, 61), (11, 3, 1), (61, 3, 11), (2, 9, 12), (5, 7, 55), (11, 47, 73), (47, 11, 58), (30, 42, 53), (32, 22, 23), (29, 19, 21), (9, 45, 44), (2, 29, 31), (6, 43, 42), (13, 32, 33), (33, 34, 15), (15, 49, 48), (20, 53, 110), (31, 46, 45), (18, 52, 43), (21, 54, 46), (54, 53, 42), (17, 51, 50), (11, 10, 57), (7, 41, 59), (62, 72, 41), (109, 108, 28), (109, 40, 25), (101, 111, 54), (103, 104, 24), (22, 102, 103), (19, 99, 101), (103, 117, 118), (59, 122, 126), (613, 617, 629, 626), (126, 122, 60), (45, 46, 327, 44), (226, 49, 328, 247), (467, 115, 110, 53), (150, 130, 129), (152, 131, 130), (153, 132, 131), (154, 133, 132), (155, 134, 133), (156, 135, 134), (157, 136, 135), (158, 137, 136), (139, 138, 160), (140, 139, 159), (141, 140, 161), (142, 141, 162), (143, 142, 163), (144, 143, 164), (145, 144, 165), (129, 145, 166), (146, 137, 158), (160, 138, 147), (169, 170, 189), (171, 169, 188), (172, 171, 190), (173, 172, 191), (174, 173, 192), (175, 174, 193), (176, 175, 194), (177, 176, 195), (179, 198, 197), (178, 197, 199), (180, 199, 200), (181, 200, 201), (182, 201, 202), (183, 202, 203), (184, 203, 204), (185, 204, 189), (177, 196, 205), (179, 187, 206), (137, 196, 207), (162, 181, 182), (154, 173, 174), (146, 205, 196), (164, 163, 182), (155, 174, 175), (138, 198, 206), (164, 183, 184), (156, 175, 176), (138, 168, 208), (147, 206, 187), (165, 184, 185), (167, 207, 208), (157, 176, 177), (146, 148, 186), (151, 170, 169), (166, 185, 170), (160, 179, 178), (150, 169, 171), (158, 177, 186), (159, 178, 180), (152, 171, 172), (149, 187, 179), (161, 180, 181), (153, 172, 173), (230, 210, 209), (232, 211, 210), (233, 212, 211), (234, 213, 212), (235, 214, 213), (236, 215, 214), (237, 216, 215), (238, 217, 216), (219, 218, 240), (220, 219, 239), (221, 220, 241), (222, 221, 242), (223, 222, 243), (224, 223, 244), (225, 224, 245), (209, 225, 246), (226, 217, 238), (240, 218, 227), (249, 250, 269), (251, 249, 268), (252, 251, 270), (253, 252, 271), (254, 253, 272), (255, 254, 273), (255, 274, 275), (257, 256, 275), (259, 278, 277), (258, 277, 279), (260, 279, 280), (261, 280, 281), (262, 281, 282), (263, 282, 283), (264, 283, 284), (265, 284, 269), (257, 276, 285), (259, 267, 286), (217, 276, 287), (242, 261, 262), (234, 253, 254), (226, 285, 276), (244, 243, 262), (235, 254, 255), (218, 278, 286), (244, 263, 264), (236, 255, 256), (248, 288, 278), (229, 227, 286), (245, 264, 265), (247, 287, 288), (237, 256, 257), (228, 266, 285), (231, 250, 249), (246, 265, 250), (240, 259, 258), (230, 249, 251), (238, 257, 266), (239, 258, 260), (232, 251, 252), (229, 267, 259), (241, 260, 261), (233, 252, 253), (310, 290, 289), (312, 291, 290), (313, 292, 291), (314, 293, 292), (315, 294, 293), (316, 295, 294), (317, 296, 295), (318, 297, 296), (299, 298, 320), (300, 299, 319), (301, 300, 321), (302, 301, 322), (303, 302, 323), (304, 303, 324), (305, 304, 325), (289, 305, 326), (306, 297, 318), (320, 298, 307), (329, 330, 349), (331, 329, 348), (332, 331, 350), (333, 332, 351), (334, 333, 352), (335, 334, 353), (336, 335, 354), (337, 336, 355), (339, 358, 357), (338, 357, 359), (340, 359, 360), (341, 360, 361), (342, 361, 362), (343, 362, 363), (344, 363, 364), (345, 364, 349), (337, 356, 365), (339, 347, 366), (297, 356, 367), (322, 341, 342), (314, 333, 334), (306, 365, 356), (324, 323, 342), (315, 334, 335), (298, 358, 366), (324, 343, 344), (316, 335, 336), (328, 368, 358), (307, 366, 347), (325, 344, 345), (327, 367, 368), (317, 336, 337), (306, 308, 346), (311, 330, 329), (326, 345, 330), (320, 339, 338), (310, 329, 331), (318, 337, 346), (319, 338, 340), (312, 331, 332), (309, 347, 339), (321, 340, 341), (313, 332, 333), (390, 370, 369), (392, 371, 370), (393, 372, 371), (394, 373, 372), (395, 374, 373), (396, 375, 374), (397, 376, 375), (398, 377, 376), (379, 378, 400), (380, 379, 399), (381, 380, 401), (382, 381, 402), (383, 382, 403), (384, 383, 404), (385, 384, 405), (369, 385, 406), (386, 377, 398), (400, 378, 387), (409, 410, 429), (411, 409, 428), (412, 411, 430), (413, 412, 431), (414, 413, 432), (415, 414, 433), (416, 415, 434), (417, 416, 435), (419, 438, 437), (418, 437, 439), (420, 439, 440), (421, 440, 441), (422, 441, 442), (423, 442, 443), (424, 443, 444), (425, 444, 429), (417, 436, 445), (419, 427, 446), (377, 436, 447), (402, 421, 422), (394, 413, 414), (377, 386, 445), (403, 422, 423), (395, 414, 415), (378, 438, 446), (404, 423, 424), (396, 415, 416), (378, 408, 448), (387, 446, 427), (405, 424, 425), (407, 447, 448), (397, 416, 417), (386, 388, 426), (391, 410, 409), (406, 425, 410), (400, 419, 418), (390, 409, 411), (398, 417, 426), (399, 418, 420), (392, 411, 412), (400, 389, 427), (401, 420, 421), (393, 412, 413), (470, 450, 449), (472, 451, 450), (473, 452, 451), (474, 453, 452), (475, 454, 453), (476, 455, 454), (477, 456, 455), (457, 456, 477), (459, 458, 480), (460, 459, 479), (461, 460, 481), (462, 461, 482), (463, 462, 483), (464, 463, 484), (465, 464, 485), (449, 465, 486), (466, 457, 478), (480, 458, 467), (489, 490, 509), (491, 489, 508), (492, 491, 510), (493, 492, 511), (494, 493, 512), (495, 494, 513), (496, 495, 514), (496, 515, 516), (499, 518, 517), (498, 517, 519), (500, 519, 520), (501, 520, 521), (502, 521, 522), (503, 522, 523), (504, 523, 524), (505, 524, 509), (497, 516, 525), (499, 507, 526), (457, 516, 527), (482, 501, 502), (474, 493, 494), (457, 466, 525), (483, 502, 503), (475, 494, 495), (458, 518, 526), (484, 503, 504), (476, 495, 496), (488, 528, 518), (467, 526, 507), (485, 504, 505), (488, 487, 527), (477, 496, 497), (466, 468, 506), (470, 471, 490), (486, 505, 490), (480, 499, 498), (470, 489, 491), (478, 497, 506), (479, 498, 500), (473, 472, 491), (480, 469, 507), (481, 500, 501), (473, 492, 493), (550, 530, 529), (552, 531, 530), (553, 532, 531), (554, 533, 532), (555, 534, 533), (556, 535, 534), (557, 536, 535), (558, 537, 536), (539, 538, 560), (540, 539, 559), (541, 540, 561), (542, 541, 562), (543, 542, 563), (544, 543, 564), (545, 544, 565), (529, 545, 566), (546, 537, 558), (560, 538, 547), (569, 570, 589), (571, 569, 588), (572, 571, 590), (573, 572, 591), (574, 573, 592), (575, 574, 593), (576, 575, 594), (577, 576, 595), (579, 598, 597), (578, 597, 599), (580, 599, 600), (581, 600, 601), (582, 601, 602), (583, 602, 603), (584, 603, 604), (585, 604, 589), (577, 596, 605), (579, 587, 606), (537, 596, 607), (562, 581, 582), (554, 573, 574), (546, 605, 596), (563, 582, 583), (555, 574, 575), (538, 598, 606), (564, 583, 584), (556, 575, 576), (538, 568, 608), (549, 547, 606), (565, 584, 585), (567, 607, 608), (557, 576, 577), (548, 586, 605), (551, 570, 569), (566, 585, 570), (560, 579, 578), (550, 569, 571), (558, 577, 586), (559, 578, 580), (552, 571, 572), (560, 549, 587), (561, 580, 581), (553, 572, 573), (56, 121, 610), (57, 10, 611, 613), (10, 1, 609, 611), (611, 609, 612, 613), (623, 619, 622), (60, 47, 618, 619), (73, 47, 618, 620), (60, 111, 622, 619), (127, 60, 619, 623), (92, 615, 627, 621), (609, 611, 625, 624), (111, 616, 628, 622), (111, 127, 623, 622), (611, 613, 626, 625), (632, 631, 630, 633), (636, 637, 634, 635), (648, 649, 651, 650), (631, 632, 636, 635), (630, 631, 635, 634), (466, 547, 639, 638), (647, 646, 641, 640), (644, 643, 642), (644, 645, 643), (56, 610, 653, 652), (610, 57, 654, 655), (658, 657, 656), (658, 659, 657)])
_uv = me_cube_005.uv_layers.new(name='UVMap')
_uv.uv.foreach_set('vector', [0.875, 0.5, 0.875, 0.75, 0.875, 0.75, 0.375, 0.25, 0.625, 0.25, 0.375, 0.25, 0.125, 0.5, 0.125, 0.75, 0.125, 0.75, 0.125, 0.5, 0.125, 0.75, 0.125, 0.5, 0.625, 0.75, 0.625, 0.5, 0.625, 0.75, 0.625, 0.25, 0.375, 0.25, 0.375, 0.25, 0.375, 0.5, 0.375, 0.5, 0.375, 0.5, 0.375, 0.25, 0.375, 0.25, 0.375, 0.25, 0.375, 0.25, 0.375, 0.25, 0.375, 0.25, 0.125, 0.5, 0.125, 0.5, 0.125, 0.5, 0.375, 0.5, 0.375, 0.75, 0.375, 0.5, 0.375, 0.25, 0.375, 0.25, 0.375, 0.25, 0.375, 0.5, 0.375, 0.5, 0.375, 0.5, 0.375, 0.25, 0.375, 0.25, 0.375, 0.25, 0.375, 0.25, 0.375, 0.25, 0.375, 0.25, 0.375, 0.5, 0.375, 0.5, 0.375, 0.5, 0.375, 0.25, 0.375, 0.25, 0.375, 0.25, 0.1869, 0.5, 0.375, 0.5, 0.375, 0.5, 0.375, 0.25, 0.375, 0.25, 0.375, 0.25, 0.375, 0.25, 0.375, 0.5, 0.375, 0.25, 0.1869, 0.5, 0.1869, 0.5, 0.1869, 0.5, 0.875, 0.5, 0.875, 0.75, 0.875, 0.5, 0.625, 0.5, 0.625, 0.5, 0.625, 0.5, 0.375, 0.5, 0.625, 0.5, 0.625, 0.5, 0.375, 0.3119, 0.375, 0.3119, 0.375, 0.3119, 0.0, 0.0, 0.0, 0.0, 0.0, 0.0, 0.375, 0.25, 0.375, 0.25, 0.375, 0.25, 0.375, 0.25, 0.375, 0.25, 0.375, 0.25, 0.375, 0.25, 0.375, 0.25, 0.375, 0.25, 0.375, 0.25, 0.375, 0.25, 0.375, 0.25, 0.375, 0.25, 0.375, 0.25, 0.375, 0.25, 0.0, 0.0, 0.0, 0.0, 0.0, 0.0, 0.0, 0.0, 0.0, 0.0, 0.0, 0.0, 0.0, 0.0, 0.0, 0.0, 0.0, 0.0, 0.0, 0.0, 0.0, 0.0, 0.0, 0.0, 0.0, 0.0, 0.0, 0.0, 0.0, 0.0, 0.0, 0.0, 0.0, 0.0, 0.0, 0.0, 0.0, 0.0, 0.0, 0.0, 0.0, 0.0, 0.0, 0.0, 0.0, 0.0, 0.0, 0.0, 0.0, 0.0, 0.0, 0.0, 0.0, 0.0, 0.625, 0.25, 0.625, 0.25, 0.625, 0.25, 0.0, 0.0, 0.0, 0.0, 0.375, 0.25, 0.375, 0.25, 0.0, 0.0, 0.0, 0.0, 0.0, 0.0, 0.0, 0.0, 0.375, 0.5, 0.1869, 0.5, 0.0, 0.0, 0.375, 0.5, 0.0, 0.0, 0.0, 0.0, 0.0, 0.0, 0.0, 0.0, 0.0, 0.0, 0.0, 0.0, 0.0, 0.0, 0.0, 0.0, 0.0, 0.0, 0.0, 0.0, 0.0, 0.0, 0.0, 0.0, 0.0, 0.0, 0.0, 0.0, 0.0, 0.0, 0.0, 0.0, 0.0, 0.0, 0.0, 0.0, 0.0, 0.0, 0.0, 0.0, 0.0, 0.0, 0.0, 0.0, 0.0, 0.0, 0.0, 0.0, 0.0, 0.0, 0.0, 0.0, 0.0, 0.0, 0.0, 0.0, 0.0, 0.0, 0.0, 0.0, 0.0, 0.0, 0.0, 0.0, 0.0, 0.0, 0.0, 0.0, 0.0, 0.0, 0.0, 0.0, 0.0, 0.0, 0.0, 0.0, 0.0, 0.0, 0.0, 0.0, 0.0, 0.0, 0.0, 0.0, 0.0, 0.0, 0.0, 0.0, 0.0, 0.0, 0.0, 0.0, 0.0, 0.0, 0.0, 0.0, 0.0, 0.0, 0.0, 0.0, 0.0, 0.0, 0.0, 0.0, 0.0, 0.0, 0.0, 0.0, 0.0, 0.0, 0.0, 0.0, 0.0, 0.0, 0.0, 0.0, 0.0, 0.0, 0.0, 0.0, 0.0, 0.0, 0.0, 0.0, 0.0, 0.0, 0.0, 0.0, 0.0, 0.0, 0.0, 0.0, 0.0, 0.0, 0.0, 0.0, 0.0, 0.0, 0.0, 0.0, 0.0, 0.0, 0.0, 0.0, 0.0, 0.0, 0.0, 0.0, 0.0, 0.0, 0.0, 0.0, 0.0, 0.0, 0.0, 0.0, 0.0, 0.0, 0.0, 0.0, 0.0, 0.0, 0.0, 0.0, 0.0, 0.0, 0.0, 0.0, 0.0, 0.0, 0.0, 0.0, 0.0, 0.0, 0.0, 0.0, 0.0, 0.0, 0.0, 0.0, 0.0, 0.0, 0.0, 0.0, 0.0, 0.0, 0.0, 0.0, 0.0, 0.0, 0.0, 0.0, 0.0, 0.0, 0.0, 0.0, 0.0, 0.0, 0.0, 0.0, 0.0, 0.0, 0.0, 0.0, 0.0, 0.0, 0.0, 0.0, 0.0, 0.0, 0.0, 0.0, 0.0, 0.0, 0.0, 0.0, 0.0, 0.0, 0.0, 0.0, 0.0, 0.0, 0.0, 0.0, 0.0, 0.0, 0.0, 0.0, 0.0, 0.0, 0.0, 0.0, 0.0, 0.0, 0.0, 0.0, 0.0, 0.0, 0.0, 0.0, 0.0, 0.0, 0.0, 0.0, 0.0, 0.0, 0.0, 0.0, 0.0, 0.0, 0.0, 0.0, 0.0, 0.0, 0.0, 0.0, 0.0, 0.0, 0.0, 0.0, 0.0, 0.0, 0.0, 0.0, 0.0, 0.0, 0.0, 0.0, 0.0, 0.0, 0.0, 0.0, 0.0, 0.0, 0.0, 0.0, 0.0, 0.0, 0.0, 0.0, 0.0, 0.0, 0.0, 0.0, 0.0, 0.0, 0.0, 0.0, 0.0, 0.0, 0.0, 0.0, 0.0, 0.0, 0.0, 0.0, 0.0, 0.0, 0.0, 0.0, 0.0, 0.0, 0.0, 0.0, 0.0, 0.0, 0.0, 0.0, 0.0, 0.0, 0.0, 0.0, 0.0, 0.0, 0.0, 0.0, 0.0, 0.0, 0.0, 0.0, 0.0, 0.0, 0.0, 0.0, 0.0, 0.0, 0.0, 0.0, 0.0, 0.0, 0.0, 0.0, 0.0, 0.0, 0.0, 0.0, 0.0, 0.0, 0.0, 0.0, 0.0, 0.0, 0.0, 0.0, 0.0, 0.0, 0.0, 0.0, 0.0, 0.0, 0.0, 0.0, 0.0, 0.0, 0.0, 0.0, 0.0, 0.0, 0.0, 0.0, 0.0, 0.0, 0.0, 0.0, 0.0, 0.0, 0.0, 0.0, 0.0, 0.0, 0.0, 0.0, 0.0, 0.0, 0.0, 0.0, 0.0, 0.0, 0.0, 0.0, 0.0, 0.0, 0.0, 0.0, 0.0, 0.0, 0.0, 0.0, 0.0, 0.0, 0.0, 0.0, 0.0, 0.0, 0.0, 0.0, 0.0, 0.0, 0.0, 0.0, 0.0, 0.0, 0.0, 0.0, 0.0, 0.0, 0.0, 0.0, 0.0, 0.0, 0.0, 0.0, 0.0, 0.0, 0.0, 0.0, 0.0, 0.0, 0.0, 0.0, 0.0, 0.0, 0.0, 0.0, 0.0, 0.0, 0.0, 0.0, 0.0, 0.0, 0.0, 0.0, 0.0, 0.0, 0.0, 0.0, 0.0, 0.0, 0.0, 0.0, 0.0, 0.0, 0.0, 0.0, 0.0, 0.0, 0.0, 0.0, 0.0, 0.0, 0.0, 0.0, 0.0, 0.0, 0.0, 0.0, 0.0, 0.0, 0.0, 0.0, 0.0, 0.0, 0.0, 0.0, 0.0, 0.0, 0.0, 0.0, 0.0, 0.0, 0.0, 0.0, 0.0, 0.0, 0.0, 0.0, 0.0, 0.0, 0.0, 0.0, 0.0, 0.0, 0.0, 0.0, 0.0, 0.0, 0.0, 0.0, 0.0, 0.0, 0.0, 0.0, 0.0, 0.0, 0.0, 0.0, 0.0, 0.0, 0.0, 0.0, 0.0, 0.0, 0.0, 0.0, 0.0, 0.0, 0.0, 0.0, 0.0, 0.0, 0.0, 0.0, 0.0, 0.0, 0.0, 0.0, 0.0, 0.0, 0.0, 0.0, 0.0, 0.0, 0.0, 0.0, 0.0, 0.0, 0.0, 0.0, 0.0, 0.0, 0.0, 0.0, 0.0, 0.0, 0.0, 0.0, 0.0, 0.0, 0.0, 0.0, 0.0, 0.0, 0.0, 0.0, 0.0, 0.0, 0.0, 0.0, 0.0, 0.0, 0.0, 0.0, 0.0, 0.0, 0.0, 0.0, 0.0, 0.0, 0.0, 0.0, 0.0, 0.0, 0.0, 0.0, 0.0, 0.0, 0.0, 0.0, 0.0, 0.0, 0.0, 0.0, 0.0, 0.0, 0.0, 0.0, 0.0, 0.0, 0.0, 0.0, 0.0, 0.0, 0.0, 0.0, 0.0, 0.0, 0.0, 0.0, 0.0, 0.0, 0.0, 0.0, 0.0, 0.0, 0.0, 0.0, 0.0, 0.0, 0.0, 0.0, 0.0, 0.0, 0.0, 0.0, 0.0, 0.0, 0.0, 0.0, 0.0, 0.0, 0.0, 0.0, 0.0, 0.0, 0.0, 0.0, 0.0, 0.0, 0.0, 0.0, 0.0, 0.0, 0.0, 0.0, 0.0, 0.0, 0.0, 0.0, 0.0, 0.0, 0.0, 0.0, 0.0, 0.0, 0.0, 0.0, 0.0, 0.0, 0.0, 0.0, 0.0, 0.0, 0.0, 0.0, 0.0, 0.0, 0.0, 0.0, 0.0, 0.0, 0.0, 0.0, 0.0, 0.0, 0.0, 0.0, 0.0, 0.0, 0.0, 0.0, 0.0, 0.0, 0.0, 0.0, 0.0, 0.0, 0.0, 0.0, 0.0, 0.0, 0.0, 0.0, 0.0, 0.0, 0.0, 0.0, 0.0, 0.0, 0.0, 0.0, 0.0, 0.0, 0.0, 0.0, 0.0, 0.0, 0.0, 0.0, 0.0, 0.0, 0.0, 0.0, 0.0, 0.0, 0.0, 0.0, 0.0, 0.0, 0.0, 0.0, 0.0, 0.0, 0.0, 0.0, 0.0, 0.0, 0.0, 0.0, 0.0, 0.0, 0.0, 0.0, 0.0, 0.0, 0.0, 0.0, 0.0, 0.0, 0.0, 0.0, 0.0, 0.0, 0.0, 0.0, 0.0, 0.0, 0.0, 0.0, 0.0, 0.0, 0.0, 0.0, 0.0, 0.0, 0.0, 0.0, 0.0, 0.0, 0.0, 0.0, 0.0, 0.0, 0.0, 0.0, 0.0, 0.0, 0.0, 0.0, 0.0, 0.0, 0.0, 0.0, 0.0, 0.0, 0.0, 0.0, 0.0, 0.0, 0.0, 0.0, 0.0, 0.0, 0.0, 0.0, 0.0, 0.0, 0.0, 0.0, 0.0, 0.0, 0.0, 0.0, 0.0, 0.0, 0.0, 0.0, 0.0, 0.0, 0.0, 0.0, 0.0, 0.0, 0.0, 0.0, 0.0, 0.0, 0.0, 0.0, 0.0, 0.0, 0.0, 0.0, 0.0, 0.0, 0.0, 0.0, 0.0, 0.0, 0.0, 0.0, 0.0, 0.0, 0.0, 0.0, 0.0, 0.0, 0.0, 0.0, 0.0, 0.0, 0.0, 0.0, 0.0, 0.0, 0.0, 0.0, 0.0, 0.0, 0.0, 0.0, 0.0, 0.0, 0.0, 0.0, 0.0, 0.0, 0.0, 0.0, 0.0, 0.0, 0.0, 0.0, 0.0, 0.0, 0.0, 0.0, 0.0, 0.0, 0.0, 0.0, 0.0, 0.0, 0.0, 0.0, 0.0, 0.0, 0.0, 0.0, 0.0, 0.0, 0.0, 0.0, 0.0, 0.0, 0.0, 0.0, 0.0, 0.0, 0.0, 0.0, 0.0, 0.0, 0.0, 0.0, 0.0, 0.0, 0.0, 0.0, 0.0, 0.0, 0.0, 0.0, 0.0, 0.0, 0.0, 0.0, 0.0, 0.0, 0.0, 0.0, 0.0, 0.0, 0.0, 0.0, 0.0, 0.0, 0.0, 0.0, 0.0, 0.0, 0.0, 0.0, 0.0, 0.0, 0.0, 0.0, 0.0, 0.0, 0.0, 0.0, 0.0, 0.0, 0.0, 0.0, 0.0, 0.0, 0.0, 0.0, 0.0, 0.0, 0.0, 0.0, 0.0, 0.0, 0.0, 0.0, 0.0, 0.0, 0.0, 0.0, 0.0, 0.0, 0.0, 0.0, 0.0, 0.0, 0.0, 0.0, 0.0, 0.0, 0.0, 0.0, 0.0, 0.0, 0.0, 0.0, 0.0, 0.0, 0.0, 0.0, 0.0, 0.0, 0.0, 0.0, 0.0, 0.0, 0.0, 0.0, 0.0, 0.0, 0.0, 0.0, 0.0, 0.0, 0.0, 0.0, 0.0, 0.0, 0.0, 0.0, 0.0, 0.0, 0.0, 0.0, 0.0, 0.0, 0.0, 0.0, 0.0, 0.0, 0.0, 0.0, 0.0, 0.0, 0.0, 0.0, 0.0, 0.0, 0.0, 0.0, 0.0, 0.0, 0.0, 0.0, 0.0, 0.0, 0.0, 0.0, 0.0, 0.0, 0.0, 0.0, 0.0, 0.0, 0.0, 0.0, 0.0, 0.0, 0.0, 0.0, 0.0, 0.0, 0.0, 0.0, 0.0, 0.0, 0.0, 0.0, 0.0, 0.0, 0.0, 0.0, 0.0, 0.0, 0.0, 0.0, 0.0, 0.0, 0.0, 0.0, 0.0, 0.0, 0.0, 0.0, 0.0, 0.0, 0.0, 0.0, 0.0, 0.0, 0.0, 0.0, 0.0, 0.0, 0.0, 0.0, 0.0, 0.0, 0.0, 0.0, 0.0, 0.0, 0.0, 0.0, 0.0, 0.0, 0.0, 0.0, 0.0, 0.0, 0.0, 0.0, 0.0, 0.0, 0.0, 0.0, 0.0, 0.0, 0.0, 0.0, 0.0, 0.0, 0.0, 0.0, 0.0, 0.0, 0.0, 0.0, 0.0, 0.0, 0.0, 0.0, 0.0, 0.0, 0.0, 0.0, 0.0, 0.0, 0.0, 0.0, 0.0, 0.0, 0.0, 0.0, 0.0, 0.0, 0.0, 0.0, 0.0, 0.0, 0.0, 0.0, 0.0, 0.0, 0.0, 0.0, 0.0, 0.0, 0.0, 0.0, 0.0, 0.0, 0.0, 0.0, 0.0, 0.0, 0.0, 0.0, 0.0, 0.0, 0.0, 0.0, 0.0, 0.0, 0.0, 0.0, 0.0, 0.0, 0.0, 0.0, 0.0, 0.0, 0.0, 0.0, 0.0, 0.0, 0.0, 0.0, 0.0, 0.0, 0.0, 0.0, 0.0, 0.0, 0.0, 0.0, 0.0, 0.0, 0.0, 0.0, 0.0, 0.0, 0.0, 0.0, 0.0, 0.0, 0.0, 0.0, 0.0, 0.0, 0.0, 0.0, 0.0, 0.0, 0.0, 0.0, 0.0, 0.0, 0.0, 0.0, 0.0, 0.0, 0.0, 0.0, 0.0, 0.0, 0.0, 0.0, 0.0, 0.0, 0.0, 0.0, 0.0, 0.0, 0.0, 0.0, 0.0, 0.0, 0.0, 0.0, 0.0, 0.0, 0.0, 0.0, 0.0, 0.0, 0.0, 0.0, 0.0, 0.0, 0.0, 0.0, 0.0, 0.0, 0.0, 0.0, 0.0, 0.0, 0.0, 0.0, 0.0, 0.0, 0.0, 0.0, 0.0, 0.0, 0.0, 0.0, 0.0, 0.0, 0.0, 0.0, 0.0, 0.0, 0.0, 0.0, 0.0, 0.0, 0.0, 0.0, 0.0, 0.0, 0.0, 0.0, 0.0, 0.0, 0.0, 0.0, 0.0, 0.0, 0.0, 0.0, 0.0, 0.0, 0.0, 0.0, 0.0, 0.0, 0.0, 0.0, 0.0, 0.0, 0.0, 0.0, 0.0, 0.0, 0.0, 0.0, 0.0, 0.0, 0.0, 0.0, 0.0, 0.0, 0.0, 0.0, 0.0, 0.0, 0.0, 0.0, 0.0, 0.0, 0.0, 0.0, 0.0, 0.0, 0.0, 0.0, 0.0, 0.0, 0.0, 0.0, 0.0, 0.0, 0.0, 0.0, 0.0, 0.0, 0.0, 0.0, 0.0, 0.0, 0.0, 0.0, 0.0, 0.0, 0.0, 0.0, 0.0, 0.0, 0.0, 0.0, 0.0, 0.0, 0.0, 0.0, 0.0, 0.0, 0.0, 0.0, 0.0, 0.0, 0.0, 0.0, 0.0, 0.0, 0.0, 0.0, 0.0, 0.0, 0.0, 0.0, 0.0, 0.0, 0.0, 0.0, 0.0, 0.0, 0.0, 0.0, 0.0, 0.0, 0.0, 0.0, 0.0, 0.0, 0.0, 0.0, 0.0, 0.0, 0.0, 0.0, 0.0, 0.0, 0.0, 0.0, 0.0, 0.0, 0.0, 0.0, 0.0, 0.0, 0.0, 0.0, 0.0, 0.0, 0.0, 0.0, 0.0, 0.0, 0.0, 0.0, 0.0, 0.0, 0.0, 0.0, 0.0, 0.0, 0.0, 0.0, 0.0, 0.0, 0.0, 0.0, 0.0, 0.0, 0.0, 0.0, 0.0, 0.0, 0.0, 0.0, 0.0, 0.0, 0.0, 0.0, 0.0, 0.0, 0.0, 0.0, 0.0, 0.0, 0.0, 0.0, 0.0, 0.0, 0.0, 0.0, 0.0, 0.0, 0.0, 0.0, 0.0, 0.0, 0.0, 0.0, 0.0, 0.0, 0.0, 0.0, 0.0, 0.0, 0.0, 0.0, 0.0, 0.0, 0.0, 0.0, 0.0, 0.0, 0.0, 0.0, 0.0, 0.0, 0.0, 0.0, 0.0, 0.0, 0.0, 0.0, 0.0, 0.0, 0.0, 0.0, 0.0, 0.0, 0.0, 0.0, 0.0, 0.0, 0.0, 0.0, 0.0, 0.0, 0.0, 0.0, 0.0, 0.0, 0.0, 0.0, 0.0, 0.0, 0.0, 0.0, 0.0, 0.0, 0.0, 0.0, 0.0, 0.0, 0.0, 0.0, 0.0, 0.0, 0.0, 0.0, 0.0, 0.0, 0.0, 0.0, 0.0, 0.0, 0.0, 0.0, 0.0, 0.0, 0.0, 0.0, 0.0, 0.0, 0.0, 0.0, 0.0, 0.0, 0.0, 0.0, 0.0, 0.0, 0.0, 0.0, 0.0, 0.0, 0.0, 0.0, 0.0, 0.0, 0.0, 0.0, 0.0, 0.0, 0.0, 0.0, 0.0, 0.0, 0.0, 0.0, 0.0, 0.0, 0.0, 0.0, 0.0, 0.0, 0.0, 0.0, 0.0, 0.0, 0.0, 0.0, 0.0, 0.0, 0.0, 0.0, 0.0, 0.0, 0.0, 0.0, 0.0, 0.0, 0.0, 0.0, 0.0, 0.0, 0.0, 0.0, 0.0, 0.0, 0.0, 0.0, 0.0, 0.0, 0.0, 0.0, 0.0, 0.0, 0.0, 0.0, 0.0, 0.0, 0.0, 0.0, 0.0, 0.0, 0.0, 0.0, 0.0, 0.0, 0.0, 0.0, 0.0, 0.0, 0.0, 0.0, 0.0, 0.0, 0.0, 0.0, 0.0, 0.0, 0.0, 0.0, 0.0, 0.0, 0.0, 0.0, 0.0, 0.0, 0.0, 0.0, 0.0, 0.0, 0.0, 0.0, 0.0, 0.0, 0.0, 0.0, 0.0, 0.0, 0.0, 0.0, 0.0, 0.0, 0.0, 0.0, 0.0, 0.0, 0.0, 0.0, 0.0, 0.0, 0.0, 0.0, 0.0, 0.0, 0.0, 0.0, 0.0, 0.0, 0.0, 0.0, 0.0, 0.0, 0.0, 0.0, 0.0, 0.0, 0.0, 0.0, 0.0, 0.0, 0.0, 0.0, 0.0, 0.0, 0.0, 0.0, 0.0, 0.0, 0.0, 0.0, 0.0, 0.0, 0.0, 0.0, 0.0, 0.0, 0.0, 0.0, 0.0, 0.0, 0.0, 0.0, 0.0, 0.0, 0.0, 0.0, 0.0, 0.0, 0.0, 0.0, 0.0, 0.0, 0.0, 0.0, 0.0, 0.0, 0.0, 0.0, 0.0, 0.0, 0.0, 0.0, 0.0, 0.0, 0.0, 0.0, 0.0, 0.0, 0.0, 0.0, 0.0, 0.0, 0.0, 0.0, 0.0, 0.0, 0.0, 0.0, 0.0, 0.0, 0.0, 0.0, 0.0, 0.0, 0.0, 0.0, 0.0, 0.0, 0.0, 0.0, 0.0, 0.0, 0.0, 0.0, 0.0, 0.0, 0.0, 0.0, 0.0, 0.0, 0.0, 0.0, 0.0, 0.0, 0.0, 0.0, 0.0, 0.0, 0.0, 0.0, 0.0, 0.0, 0.0, 0.0, 0.0, 0.0, 0.0, 0.0, 0.0, 0.0, 0.0, 0.0, 0.0, 0.0, 0.0, 0.0, 0.0, 0.0, 0.0, 0.0, 0.0, 0.0, 0.0, 0.0, 0.0, 0.0, 0.0, 0.0, 0.0, 0.0, 0.0, 0.0, 0.0, 0.0, 0.0, 0.0, 0.0, 0.0, 0.0, 0.0, 0.0, 0.0, 0.0, 0.0, 0.0, 0.0, 0.0, 0.0, 0.0, 0.0, 0.0, 0.0, 0.0, 0.0, 0.0, 0.0, 0.0, 0.0, 0.0, 0.0, 0.0, 0.0, 0.0, 0.0, 0.0, 0.0, 0.0, 0.0, 0.0, 0.0, 0.0, 0.0, 0.0, 0.0, 0.0, 0.0, 0.0, 0.0, 0.0, 0.0, 0.0, 0.0, 0.0, 0.0, 0.0, 0.0, 0.0, 0.0, 0.0, 0.0, 0.0, 0.0, 0.0, 0.0, 0.0, 0.0, 0.0, 0.0, 0.0, 0.0, 0.0, 0.0, 0.0, 0.0, 0.0, 0.0, 0.0, 0.0, 0.0, 0.0, 0.0, 0.0, 0.0, 0.0, 0.0, 0.0, 0.0, 0.0, 0.0, 0.0, 0.0, 0.0, 0.0, 0.0, 0.0, 0.0, 0.0, 0.0, 0.0, 0.0, 0.0, 0.0, 0.0, 0.0, 0.0, 0.0, 0.0, 0.0, 0.0, 0.0, 0.0, 0.0, 0.0, 0.0, 0.0, 0.0, 0.0, 0.0, 0.0, 0.0, 0.0, 0.0, 0.0, 0.0, 0.0, 0.0, 0.0, 0.0, 0.0, 0.0, 0.0, 0.0, 0.0, 0.0, 0.0, 0.0, 0.0, 0.0, 0.0, 0.0, 0.0, 0.0, 0.0, 0.0, 0.0, 0.0, 0.0, 0.0, 0.0, 0.0, 0.0, 0.0, 0.0, 0.0, 0.0, 0.0, 0.0, 0.0, 0.0, 0.0, 0.0, 0.0, 0.0, 0.0, 0.0, 0.0, 0.0, 0.0, 0.0, 0.0, 0.0, 0.0, 0.0, 0.0, 0.0, 0.0, 0.0, 0.0, 0.0, 0.0, 0.0, 0.0, 0.0, 0.0, 0.0, 0.0, 0.0, 0.0, 0.0, 0.0, 0.0, 0.0, 0.0, 0.0, 0.0, 0.0, 0.0, 0.0, 0.0, 0.0, 0.0, 0.0, 0.0, 0.0, 0.0, 0.0, 0.0, 0.0, 0.0, 0.0, 0.0, 0.0, 0.0, 0.0, 0.0, 0.0, 0.0, 0.0, 0.0, 0.0, 0.0, 0.0, 0.0, 0.0, 0.0, 0.0, 0.0, 0.0, 0.0, 0.0, 0.0, 0.0, 0.0, 0.0, 0.0, 0.0, 0.0, 0.0, 0.0, 0.0, 0.0, 0.0, 0.0, 0.0, 0.0, 0.0, 0.0, 0.0, 0.0, 0.0, 0.0, 0.0, 0.0, 0.0, 0.0, 0.0, 0.0, 0.0, 0.0, 0.0, 0.0, 0.0, 0.0, 0.0, 0.0, 0.0, 0.0, 0.0, 0.0, 0.0, 0.0, 0.0, 0.0, 0.0, 0.0, 0.0, 0.0, 0.0, 0.0, 0.0, 0.0, 0.0, 0.0, 0.0, 0.0, 0.0, 0.0, 0.0, 0.0, 0.0, 0.0, 0.0, 0.0, 0.0, 0.0, 0.0, 0.0, 0.0, 0.0, 0.0, 0.0, 0.0, 0.0, 0.0, 0.0, 0.0, 0.0, 0.0, 0.0, 0.0, 0.0, 0.0, 0.0, 0.0, 0.0, 0.0, 0.0, 0.0, 0.0, 0.0, 0.0, 0.0, 0.0, 0.0, 0.0, 0.0, 0.0, 0.0, 0.0, 0.0, 0.0, 0.0, 0.0, 0.0, 0.0, 0.0, 0.0, 0.0, 0.0, 0.0, 0.0, 0.0, 0.0, 0.0, 0.0, 0.0, 0.0, 0.0, 0.0, 0.0, 0.0, 0.0, 0.0, 0.0, 0.0, 0.0, 0.0, 0.0, 0.0, 0.0, 0.0, 0.0, 0.0, 0.0, 0.0, 0.0, 0.0, 0.0, 0.0, 0.0, 0.0, 0.0, 0.0, 0.0, 0.0, 0.0, 0.0, 0.0, 0.0, 0.0, 0.0, 0.0, 0.0, 0.0, 0.0, 0.0, 0.0, 0.0, 0.0, 0.0, 0.0, 0.0, 0.0, 0.0, 0.0, 0.0, 0.0, 0.0, 0.0, 0.0, 0.0, 0.0, 0.0, 0.0, 0.0, 0.0, 0.0, 0.0, 0.0, 0.0, 0.0, 0.0, 0.0, 0.0, 0.0, 0.0, 0.0, 0.0, 0.0, 0.0, 0.0, 0.0, 0.0, 0.0, 0.0, 0.0, 0.0, 0.0, 0.0, 0.0, 0.0, 0.0, 0.0, 0.0, 0.0, 0.0, 0.0, 0.0, 0.0, 0.0, 0.0, 0.0, 0.0, 0.0, 0.0, 0.0, 0.0, 0.0, 0.0, 0.0, 0.0, 0.0, 0.0, 0.0, 0.0, 0.0, 0.0, 0.0, 0.0, 0.0, 0.0, 0.0, 0.0, 0.0, 0.0, 0.0, 0.0, 0.0, 0.0, 0.0, 0.0, 0.0, 0.0, 0.0, 0.0, 0.0, 0.0, 0.0, 0.0, 0.0, 0.0, 0.0, 0.0, 0.0, 0.0, 0.0, 0.0, 0.0, 0.0, 0.0, 0.0, 0.0, 0.0, 0.0, 0.0, 0.0, 0.0, 0.0, 0.0, 0.0, 0.0, 0.0, 0.0, 0.0, 0.0, 0.0, 0.0, 0.0, 0.0, 0.0, 0.0, 0.0, 0.0, 0.0, 0.0, 0.0, 0.0, 0.0, 0.0, 0.0, 0.0, 0.0, 0.0, 0.0, 0.0, 0.0, 0.0, 0.0, 0.0, 0.0, 0.0, 0.0, 0.0, 0.0, 0.0, 0.0, 0.0, 0.0, 0.0, 0.0, 0.0, 0.0, 0.0, 0.0, 0.0, 0.0, 0.0, 0.0, 0.0, 0.0, 0.0, 0.0, 0.0, 0.0, 0.0, 0.0, 0.0, 0.0, 0.0, 0.0, 0.0, 0.0, 0.0, 0.0, 0.0, 0.0, 0.0, 0.0, 0.0, 0.0, 0.0, 0.0, 0.0, 0.0, 0.0, 0.0, 0.0, 0.0, 0.0, 0.0, 0.0, 0.0, 0.0, 0.0, 0.0, 0.0, 0.0, 0.0, 0.0, 0.0, 0.0, 0.0, 0.0, 0.0, 0.0, 0.0, 0.0, 0.0, 0.0, 0.0, 0.0, 0.0, 0.0, 0.0, 0.0, 0.0, 0.0, 0.0, 0.0, 0.0, 0.0, 0.0, 0.0, 0.0, 0.0, 0.0, 0.0, 0.0, 0.0, 0.0, 0.0, 0.0, 0.0, 0.0, 0.0, 0.0, 0.0, 0.0, 0.0, 0.0, 0.0, 0.0, 0.0, 0.0, 0.0, 0.0, 0.0, 0.0, 0.0, 0.0, 0.0, 0.0, 0.0, 0.0, 0.0, 0.0, 0.0, 0.0, 0.0, 0.0, 0.0, 0.0, 0.0, 0.0, 0.0, 0.0, 0.0, 0.0, 0.0, 0.0, 0.0, 0.0, 0.0, 0.0, 0.0, 0.0, 0.0, 0.0, 0.0, 0.0, 0.0, 0.0, 0.0, 0.0, 0.0, 0.0, 0.0, 0.0, 0.0, 0.0, 0.0, 0.0, 0.0, 0.0, 0.0, 0.0, 0.0, 0.0, 0.0, 0.0, 0.0, 0.0, 0.0, 0.0, 0.0, 0.0, 0.0, 0.0, 0.0, 0.0, 0.0, 0.0, 0.0, 0.0, 0.0, 0.0, 0.0, 0.0, 0.0, 0.0, 0.0, 0.0, 0.0, 0.0, 0.0, 0.0, 0.0, 0.0, 0.0, 0.0, 0.0, 0.0, 0.0, 0.0, 0.0, 0.0, 0.0, 0.0, 0.0, 0.0, 0.0, 0.0, 0.0, 0.0, 0.0, 0.0, 0.0, 0.0, 0.0, 0.0, 0.0, 0.0, 0.0, 0.0, 0.0, 0.0, 0.0, 0.0, 0.0, 0.0, 0.0, 0.0, 0.0, 0.0, 0.0, 0.0, 0.0, 0.0, 0.0, 0.0, 0.0, 0.0, 0.0, 0.0, 0.0, 0.0, 0.0, 0.0, 0.0, 0.0, 0.0, 0.0, 0.0, 0.0, 0.0, 0.0, 0.0, 0.0, 0.0, 0.0, 0.0, 0.0, 0.0, 0.0, 0.0, 0.0, 0.0, 0.0, 0.0, 0.0, 0.0, 0.0, 0.0, 0.0, 0.0, 0.0, 0.0, 0.0, 0.0, 0.0, 0.0, 0.0, 0.0, 0.0, 0.0, 0.0, 0.0, 0.0, 0.0, 0.0, 0.0, 0.0, 0.0, 0.0, 0.0, 0.0, 0.0, 0.0, 0.0, 0.0, 0.0, 0.0, 0.0, 0.0, 0.0, 0.0, 0.0, 0.0, 0.0, 0.0, 0.0, 0.0, 0.0, 0.0, 0.0, 0.0, 0.0, 0.0, 0.0, 0.0, 0.0, 0.0, 0.0, 0.0, 0.0, 0.0, 0.0, 0.0, 0.0, 0.0, 0.0, 0.0, 0.0, 0.0, 0.0, 0.0, 0.0, 0.0, 0.0, 0.0, 0.0, 0.0, 0.0, 0.0, 0.0, 0.0, 0.0, 0.0, 0.0, 0.0, 0.0, 0.0, 0.0, 0.0, 0.0, 0.0, 0.0, 0.0, 0.0, 0.0, 0.0, 0.0, 0.0, 0.0, 0.0, 0.0, 0.0, 0.0, 0.0, 0.0, 0.0, 0.0, 0.0, 0.0, 0.0, 0.0, 0.0, 0.0, 0.0, 0.0, 0.0, 0.0, 0.0, 0.0, 0.0, 0.0, 0.0, 0.0, 0.0, 0.0, 0.0, 0.0, 0.0, 0.0, 0.0, 0.0, 0.0, 0.0, 0.0, 0.0, 0.0, 0.0, 0.0, 0.0, 0.0, 0.0, 0.0, 0.0, 0.0, 0.0, 0.0, 0.0, 0.0, 0.0, 0.0, 0.0, 0.0, 0.0, 0.0, 0.0, 0.0, 0.0, 0.0, 0.0, 0.0, 0.0, 0.0, 0.0, 0.0, 0.0, 0.0, 0.0, 0.0, 0.0, 0.0, 0.0, 0.0, 0.0, 0.0, 0.0, 0.0, 0.0, 0.0, 0.0, 0.0, 0.0, 0.0, 0.0, 0.0, 0.0, 0.0, 0.0, 0.0, 0.0, 0.0, 0.0, 0.0, 0.0, 0.0, 0.0, 0.0, 0.0, 0.0, 0.0, 0.0, 0.0, 0.0, 0.0, 0.0, 0.0, 0.0, 0.0, 0.0, 0.0, 0.0, 0.0, 0.0, 0.0, 0.0, 0.0, 0.0, 0.0, 0.0, 0.0, 0.0, 0.0, 0.0, 0.0, 0.0, 0.0, 0.0, 0.0, 0.0, 0.0, 0.0, 0.0, 0.0, 0.0, 0.0, 0.0, 0.0, 0.0, 0.0, 0.0, 0.0, 0.0, 0.0, 0.0, 0.0, 0.0, 0.0, 0.0, 0.0, 0.0, 0.0, 0.0, 0.0, 0.0, 0.0, 0.0, 0.0, 0.0, 0.0, 0.0, 0.0, 0.0, 0.0, 0.0, 0.0, 0.0, 0.0, 0.0, 0.0, 0.0, 0.0, 0.0, 0.0, 0.0, 0.0, 0.0, 0.0, 0.0, 0.0, 0.0, 0.0, 0.0, 0.0, 0.0, 0.0, 0.0, 0.0, 0.0, 0.0, 0.0, 0.0, 0.0, 0.0, 0.0, 0.0, 0.0, 0.0, 0.0, 0.0, 0.0, 0.0, 0.0, 0.0, 0.0, 0.0, 0.0, 0.0, 0.0, 0.0, 0.0, 0.0, 0.0, 0.0, 0.0, 0.0, 0.0, 0.0, 0.0, 0.0, 0.0, 0.0, 0.0, 0.0, 0.0, 0.0, 0.0, 0.0, 0.0, 0.0, 0.0, 0.0, 0.0, 0.0, 0.0, 0.0, 0.0, 0.0, 0.0, 0.0, 0.0, 0.0, 0.0, 0.0, 0.0, 0.0, 0.0, 0.0, 0.0, 0.0, 0.0, 0.0, 0.0, 0.0, 0.0, 0.0, 0.0, 0.0, 0.0, 0.0, 0.0, 0.0, 0.0, 0.0, 0.0, 0.0, 0.0, 0.0, 0.0, 0.0, 0.0, 0.0, 0.0, 0.0, 0.0, 0.0, 0.0, 0.0, 0.0, 0.0, 0.0, 0.0, 0.0, 0.0, 0.0, 0.0, 0.0, 0.0, 0.0, 0.0, 0.0, 0.0, 0.0, 0.0, 0.0, 0.0, 0.0, 0.0, 0.0, 0.0, 0.0, 0.0, 0.0, 0.0, 0.0, 0.0, 0.0, 0.0, 0.0, 0.0, 0.0, 0.0, 0.0, 0.0, 0.0, 0.0, 0.0, 0.0, 0.0, 0.0, 0.0, 0.0, 0.0, 0.0, 0.0, 0.0, 0.0, 0.0, 0.0, 0.0, 0.0, 0.0, 0.0, 0.0, 0.0, 0.0, 0.0, 0.0, 0.0, 0.0, 0.0, 0.0, 0.0, 0.0, 0.0, 0.0, 0.0, 0.0, 0.0, 0.0, 0.0, 0.0, 0.0, 0.0, 0.0, 0.0, 0.0, 0.0, 0.0, 0.0, 0.0, 0.0, 0.0, 0.0, 0.0, 0.0, 0.0, 0.0, 0.0, 0.0, 0.0, 0.0, 0.0, 0.0, 0.0, 0.0, 0.0, 0.0, 0.0, 0.0, 0.0, 0.0, 0.0, 0.0, 0.0, 0.0, 0.0, 0.0, 0.0, 0.0, 0.0, 0.0, 0.0, 0.0, 0.0, 0.0, 0.0, 0.0, 0.0, 0.0, 0.0, 0.0, 0.0, 0.0, 0.0, 0.0, 0.0, 0.0, 0.0, 0.0, 0.0, 0.0, 0.0, 0.0, 0.0, 0.0, 0.0, 0.0, 0.0, 0.0, 0.0, 0.0, 0.0, 0.0, 0.0, 0.0, 0.0, 0.0, 0.0, 0.0, 0.0, 0.0, 0.0, 0.0, 0.0, 0.0, 0.0, 0.0, 0.0, 0.0, 0.0, 0.0, 0.0, 0.0, 0.0, 0.0, 0.0, 0.0, 0.0, 0.0, 0.0, 0.0, 0.0, 0.0, 0.0, 0.0, 0.0, 0.0, 0.0, 0.0, 0.0, 0.0, 0.0, 0.0, 0.0, 0.0, 0.0, 0.0, 0.0, 0.0, 0.0, 0.0, 0.0, 0.0, 0.0, 0.0, 0.0, 0.0, 0.0, 0.0, 0.0, 0.0, 0.0, 0.0, 0.0, 0.0, 0.0, 0.0, 0.0, 0.0, 0.0, 0.0, 0.0, 0.0, 0.0, 0.0, 0.0, 0.0, 0.0, 0.0, 0.0, 0.0, 0.0, 0.0, 0.0, 0.0, 0.0, 0.0, 0.0, 0.0, 0.0, 0.0, 0.0, 0.0, 0.0, 0.0, 0.0, 0.0, 0.0, 0.0, 0.0, 0.0, 0.0, 0.0, 0.0, 0.0, 0.0, 0.0, 0.0, 0.0, 0.0, 0.0, 0.0, 0.0, 0.0, 0.0, 0.0, 0.0, 0.0, 0.0, 0.0, 0.0, 0.0, 0.0, 0.0, 0.0, 0.0, 0.0, 0.0, 0.0, 0.0, 0.0, 0.0, 0.0, 0.0, 0.0, 0.0, 0.0, 0.0, 0.0, 0.0, 0.0, 0.0, 0.0, 0.0, 0.0, 0.0, 0.0, 0.0, 0.0, 0.0, 0.0, 0.0, 0.0, 0.0, 0.0, 0.0, 0.0, 0.0, 0.0, 0.0, 0.0, 0.0, 0.0, 0.0, 0.0, 0.0, 0.0, 0.0, 0.0, 0.0, 0.0, 0.0, 0.0, 0.0, 0.0, 0.0, 0.0, 0.0, 0.0, 0.0, 0.0, 0.0, 0.0, 0.0, 0.0, 0.0, 0.0, 0.0, 0.0, 0.0, 0.0, 0.0, 0.0, 0.0, 0.0, 0.0, 0.0, 0.0, 0.0, 0.0, 0.0, 0.0, 0.0, 0.0, 0.0, 0.0, 0.0, 0.0, 0.0, 0.0, 0.0, 0.0, 0.0, 0.0, 0.0, 0.0, 0.0, 0.0, 0.0, 0.0, 0.0, 0.0, 0.0, 0.0, 0.0, 0.0, 0.0, 0.0, 0.0, 0.0, 0.0, 0.0, 0.0, 0.0, 0.0, 0.0, 0.0, 0.0, 0.0, 0.0, 0.0, 0.0, 0.0, 0.0, 0.0, 0.0, 0.0, 0.0, 0.0, 0.0, 0.0, 0.0, 0.0, 0.0, 0.0, 0.0, 0.0, 0.0, 0.0, 0.0, 0.0, 0.0, 0.0, 0.0, 0.0, 0.0, 0.0, 0.0, 0.0, 0.0, 0.0, 0.0, 0.0, 0.0, 0.0, 0.0, 0.0, 0.0, 0.0, 0.0, 0.0, 0.0, 0.0, 0.0, 0.0, 0.0, 0.0, 0.0, 0.0, 0.0, 0.0, 0.0, 0.0, 0.0, 0.0, 0.0, 0.0, 0.0, 0.0, 0.0, 0.0, 0.0, 0.0, 0.0, 0.0, 0.0, 0.0, 0.0, 0.0, 0.0, 0.0, 0.0, 0.0, 0.0, 0.0, 0.0, 0.0, 0.0, 0.0, 0.0, 0.0, 0.0, 0.0, 0.0, 0.0, 0.0, 0.0, 0.0, 0.0, 0.0, 0.0, 0.0, 0.0, 0.0, 0.0, 0.0, 0.0, 0.0, 0.0, 0.0, 0.0, 0.0, 0.0, 0.0, 0.0, 0.0, 0.0, 0.0, 0.0, 0.0, 0.0, 0.0, 0.0, 0.0, 0.0, 0.0, 0.0, 0.0, 0.0, 0.0, 0.0, 0.0, 0.0, 0.0, 0.0, 0.0, 0.0, 0.0, 0.0, 0.0, 0.0, 0.0, 0.0, 0.0, 0.0, 0.0, 0.0, 0.0, 0.0, 0.0, 0.0, 0.0, 0.0, 0.0, 0.0, 0.0, 0.625, 0.0, 0.625, 0.25, 0.375, 0.25, 0.875, 0.5, 0.875, 0.5, 0.875, 0.75, 0.375, 0.25, 0.625, 0.25, 0.625, 0.25, 0.125, 0.5, 0.125, 0.5, 0.125, 0.75, 0.625, 0.75, 0.625, 0.5, 0.625, 0.5, 0.625, 0.25, 0.625, 0.25, 0.375, 0.25, 0.625, 0.25, 0.625, 0.25, 0.625, 0.25, 0.375, 0.5, 0.375, 0.5, 0.375, 0.5, 0.375, 0.25, 0.375, 0.25, 0.375, 0.25, 0.375, 0.25, 0.375, 0.25, 0.375, 0.25, 0.125, 0.5, 0.125, 0.5, 0.125, 0.5, 0.375, 0.25, 0.375, 0.25, 0.375, 0.25, 0.375, 0.5, 0.375, 0.5, 0.375, 0.5, 0.375, 0.25, 0.375, 0.25, 0.375, 0.25, 0.375, 0.25, 0.375, 0.25, 0.375, 0.25, 0.125, 0.5, 0.125, 0.5, 0.125, 0.5, 0.375, 0.5, 0.375, 0.5, 0.375, 0.5, 0.375, 0.25, 0.375, 0.25, 0.375, 0.25, 0.1869, 0.5, 0.1869, 0.5, 0.375, 0.5, 0.375, 0.25, 0.375, 0.25, 0.375, 0.25, 0.375, 0.25, 0.375, 0.5, 0.375, 0.5, 0.1869, 0.5, 0.1869, 0.5, 0.1869, 0.5, 0.875, 0.5, 0.875, 0.75, 0.875, 0.75, 0.625, 0.5, 0.625, 0.5, 0.625, 0.5, 0.375, 0.5, 0.375, 0.5, 0.625, 0.5, 0.375, 0.3119, 0.375, 0.3119, 0.375, 0.3119, 0.0, 0.0, 0.0, 0.0, 0.0, 0.0, 0.375, 0.25, 0.375, 0.25, 0.375, 0.25, 0.375, 0.25, 0.375, 0.25, 0.375, 0.25, 0.375, 0.25, 0.375, 0.25, 0.375, 0.25, 0.375, 0.25, 0.375, 0.25, 0.375, 0.25, 0.375, 0.25, 0.375, 0.25, 0.375, 0.25, 0.0, 0.0, 0.0, 0.0, 0.0, 0.0, 0.0, 0.0, 0.0, 0.0, 0.0, 0.0, 0.0, 0.0, 0.0, 0.0, 0.0, 0.0, 0.0, 0.0, 0.375, 0.25, 0.375, 0.25, 0.0, 0.0, 0.125, 0.5, 0.0, 0.0, 0.0, 0.0, 0.0, 0.0, 0.0, 0.0, 0.0, 0.0, 0.0, 0.0, 0.375, 0.5, 0.375, 0.5, 0.0, 0.0, 0.0, 0.0, 0.0, 0.0, 0.0, 0.0, 0.0, 0.0, 0.0, 0.0, 0.0, 0.0, 0.0, 0.0, 0.0, 0.0, 0.0, 0.0, 0.0, 0.0, 0.0, 0.0, 0.0, 0.0, 0.0, 0.0, 0.0, 0.0, 0.0, 0.0, 0.0, 0.0, 0.0, 0.0, 0.0, 0.0, 0.0, 0.0, 0.0, 0.0, 0.0, 0.0, 0.0, 0.0, 0.0, 0.0, 0.0, 0.0, 0.0, 0.0, 0.0, 0.0, 0.0, 0.0, 0.0, 0.0, 0.0, 0.0, 0.0, 0.0, 0.0, 0.0, 0.0, 0.0, 0.0, 0.0, 0.0, 0.0, 0.0, 0.0, 0.0, 0.0, 0.0, 0.0, 0.0, 0.0, 0.0, 0.0, 0.0, 0.0, 0.0, 0.0, 0.0, 0.0, 0.0, 0.0, 0.0, 0.0, 0.0, 0.0, 0.0, 0.0, 0.0, 0.0, 0.0, 0.0, 0.0, 0.0, 0.0, 0.0, 0.0, 0.0, 0.0, 0.0, 0.0, 0.0, 0.0, 0.0, 0.0, 0.0, 0.0, 0.0, 0.0, 0.0, 0.0, 0.0, 0.0, 0.0, 0.0, 0.0, 0.0, 0.0, 0.0, 0.0, 0.0, 0.0, 0.0, 0.0, 0.0, 0.0, 0.0, 0.0, 0.0, 0.0, 0.0, 0.0, 0.0, 0.0, 0.0, 0.0, 0.0, 0.0, 0.0, 0.0, 0.0, 0.0, 0.0, 0.0, 0.0, 0.0, 0.0, 0.0, 0.0, 0.0, 0.0, 0.0, 0.0, 0.0, 0.0, 0.0, 0.0, 0.0, 0.0, 0.0, 0.0, 0.0, 0.0, 0.0, 0.0, 0.0, 0.0, 0.0, 0.0, 0.0, 0.0, 0.0, 0.0, 0.0, 0.0, 0.0, 0.0, 0.0, 0.0, 0.0, 0.0, 0.0, 0.0, 0.0, 0.0, 0.0, 0.0, 0.0, 0.0, 0.0, 0.0, 0.0, 0.0, 0.0, 0.0, 0.0, 0.0, 0.0, 0.0, 0.0, 0.0, 0.0, 0.0, 0.0, 0.0, 0.0, 0.0, 0.0, 0.0, 0.0, 0.0, 0.0, 0.0, 0.0, 0.0, 0.0, 0.0, 0.0, 0.0, 0.0, 0.0, 0.0, 0.0, 0.0, 0.0, 0.0, 0.0, 0.0, 0.0, 0.0, 0.0, 0.0, 0.0, 0.0, 0.0, 0.0, 0.0, 0.0, 0.0, 0.0, 0.0, 0.0, 0.0, 0.0, 0.0, 0.0, 0.0, 0.0, 0.0, 0.0, 0.0, 0.0, 0.0, 0.0, 0.0, 0.0, 0.0, 0.0, 0.0, 0.0, 0.0, 0.0, 0.0, 0.0, 0.0, 0.0, 0.0, 0.0, 0.0, 0.0, 0.0, 0.0, 0.0, 0.0, 0.0, 0.0, 0.0, 0.0, 0.0, 0.0, 0.0, 0.0, 0.0, 0.0, 0.0, 0.0, 0.0, 0.0, 0.0, 0.0, 0.0, 0.0, 0.0, 0.0, 0.0, 0.0, 0.0, 0.0, 0.0, 0.0, 0.0, 0.0, 0.0, 0.0, 0.0, 0.0, 0.0, 0.0, 0.0, 0.0, 0.0, 0.0, 0.0, 0.0, 0.0, 0.0, 0.0, 0.0, 0.0, 0.0, 0.0, 0.0, 0.0, 0.0, 0.0, 0.0, 0.0, 0.0, 0.0, 0.0, 0.0, 0.0, 0.0, 0.0, 0.0, 0.0, 0.0, 0.0, 0.0, 0.0, 0.0, 0.0, 0.0, 0.0, 0.0, 0.0, 0.0, 0.0, 0.0, 0.0, 0.0, 0.0, 0.0, 0.0, 0.0, 0.0, 0.0, 0.0, 0.0, 0.0, 0.0, 0.0, 0.0, 0.0, 0.0, 0.0, 0.0, 0.0, 0.0, 0.0, 0.0, 0.0, 0.0, 0.0, 0.0, 0.0, 0.0, 0.0, 0.0, 0.0, 0.0, 0.0, 0.0, 0.0, 0.0, 0.0, 0.0, 0.0, 0.0, 0.0, 0.0, 0.0, 0.0, 0.0, 0.0, 0.0, 0.0, 0.0, 0.0, 0.0, 0.0, 0.0, 0.0, 0.0, 0.0, 0.0, 0.0, 0.0, 0.0, 0.0, 0.0, 0.0, 0.0, 0.0, 0.0, 0.0, 0.0, 0.0, 0.0, 0.0, 0.0, 0.0, 0.0, 0.0, 0.0, 0.0, 0.0, 0.0, 0.0, 0.0, 0.0, 0.0, 0.0, 0.0, 0.0, 0.0, 0.0, 0.0, 0.0, 0.0, 0.0, 0.0, 0.0, 0.0, 0.0, 0.0, 0.0, 0.0, 0.0, 0.0, 0.0, 0.0, 0.0, 0.0, 0.0, 0.0, 0.0, 0.0, 0.0, 0.0, 0.0, 0.0, 0.0, 0.0, 0.0, 0.0, 0.0, 0.0, 0.0, 0.0, 0.0, 0.0, 0.0, 0.0, 0.0, 0.0, 0.0, 0.0, 0.0, 0.0, 0.0, 0.0, 0.0, 0.0, 0.0, 0.0, 0.0, 0.0, 0.0, 0.0, 0.0, 0.0, 0.0, 0.0, 0.0, 0.0, 0.0, 0.0, 0.0, 0.0, 0.0, 0.0, 0.0, 0.0, 0.0, 0.0, 0.0, 0.0, 0.0, 0.0, 0.0, 0.0, 0.0, 0.0, 0.0, 0.0, 0.0, 0.0, 0.0, 0.0, 0.0, 0.0, 0.0, 0.0, 0.0, 0.0, 0.0, 0.0, 0.0, 0.0, 0.0, 0.0, 0.0, 0.0, 0.0, 0.0, 0.0, 0.0, 0.0, 0.0, 0.0, 0.0, 0.0, 0.0, 0.0, 0.0, 0.0, 0.0, 0.0, 0.0, 0.0, 0.0, 0.0, 0.0, 0.0, 0.0, 0.0, 0.0, 0.0, 0.0, 0.0, 0.0, 0.0, 0.0, 0.0, 0.0, 0.0, 0.0, 0.0, 0.0, 0.0, 0.0, 0.0, 0.0, 0.0, 0.0, 0.0, 0.0, 0.0, 0.0, 0.0, 0.0, 0.0, 0.0, 0.0, 0.0, 0.0, 0.0, 0.0, 0.0, 0.0, 0.0, 0.0, 0.0, 0.0, 0.0, 0.0, 0.0, 0.0, 0.0, 0.0, 0.0, 0.0, 0.0, 0.0, 0.0, 0.0, 0.0, 0.0, 0.0, 0.0, 0.0, 0.0, 0.0, 0.0, 0.0, 0.0, 0.0, 0.0, 0.0, 0.0, 0.0, 0.0, 0.0, 0.0, 0.0, 0.0, 0.0, 0.0, 0.0, 0.0, 0.0, 0.0, 0.0, 0.0, 0.0, 0.0, 0.0, 0.0, 0.0, 0.0, 0.0, 0.0, 0.0, 0.0, 0.0, 0.0, 0.0, 0.0, 0.0, 0.0, 0.0, 0.0, 0.0, 0.0, 0.0, 0.0, 0.0, 0.0, 0.0, 0.0, 0.0, 0.0, 0.0, 0.0, 0.0, 0.0, 0.0, 0.0, 0.0, 0.0, 0.0, 0.0, 0.0, 0.0, 0.0, 0.0, 0.0, 0.0, 0.0, 0.0, 0.0, 0.0, 0.0, 0.0, 0.0, 0.0, 0.0, 0.0, 0.0, 0.0, 0.0, 0.0, 0.0, 0.0, 0.0, 0.0, 0.0, 0.0, 0.0, 0.0, 0.0, 0.0, 0.0, 0.0, 0.0, 0.0, 0.0, 0.0, 0.0, 0.0, 0.0, 0.0, 0.0, 0.0, 0.0, 0.0, 0.0, 0.0, 0.0, 0.0, 0.0, 0.0, 0.0, 0.0, 0.0, 0.0, 0.0, 0.0, 0.0, 0.0, 0.0, 0.0, 0.0, 0.0, 0.0, 0.0, 0.0, 0.0, 0.0, 0.0, 0.0, 0.0, 0.0, 0.0, 0.0, 0.0, 0.0, 0.0, 0.0, 0.0, 0.0, 0.0, 0.0, 0.0, 0.0, 0.0, 0.0, 0.0, 0.0, 0.0, 0.0, 0.0, 0.0, 0.0, 0.0, 0.0, 0.0, 0.0, 0.0, 0.0, 0.0, 0.0, 0.0, 0.0, 0.0, 0.0, 0.0, 0.0, 0.0, 0.0, 0.0, 0.0, 0.0, 0.0, 0.0, 0.0, 0.0, 0.0, 0.0, 0.0, 0.0, 0.0, 0.0, 0.0, 0.0, 0.0, 0.0, 0.0, 0.0, 0.0, 0.0, 0.0, 0.0, 0.0, 0.0, 0.0, 0.0, 0.0, 0.0, 0.0, 0.0, 0.0, 0.0, 0.0, 0.0, 0.0, 0.0, 0.0, 0.0, 0.0, 0.0, 0.0, 0.0, 0.0, 0.0, 0.0, 0.0, 0.0, 0.0, 0.0, 0.0, 0.0, 0.0, 0.0, 0.0, 0.0, 0.0, 0.0, 0.0, 0.0, 0.0, 0.0, 0.0, 0.0, 0.0, 0.0, 0.0, 0.0, 0.0, 0.0, 0.0, 0.0, 0.0, 0.0, 0.0, 0.0, 0.0, 0.0, 0.0, 0.0, 0.0, 0.0, 0.0, 0.0, 0.0, 0.0, 0.0, 0.0, 0.0, 0.0, 0.0, 0.0, 0.0, 0.0, 0.0, 0.0, 0.0, 0.0, 0.0, 0.0, 0.0, 0.0, 0.0, 0.0, 0.0, 0.0, 0.0, 0.0, 0.0, 0.0, 0.0, 0.0, 0.0, 0.0, 0.0, 0.0, 0.0, 0.0, 0.0, 0.0, 0.0, 0.0, 0.0, 0.0, 0.0, 0.0, 0.0, 0.0, 0.0, 0.0, 0.0, 0.0, 0.0, 0.0, 0.0, 0.0, 0.0, 0.0, 0.0, 0.0, 0.0, 0.0, 0.0, 0.0, 0.0, 0.0, 0.0, 0.0, 0.0, 0.0, 0.0, 0.0, 0.0, 0.0, 0.0, 0.0, 0.0, 0.0, 0.0, 0.0, 0.0, 0.0, 0.0, 0.0, 0.0, 0.0, 0.0, 0.0, 0.0, 0.0, 0.0, 0.0, 0.0, 0.0, 0.0, 0.0, 0.0, 0.0, 0.0, 0.0, 0.0, 0.0, 0.0, 0.0, 0.0, 0.0, 0.0, 0.0, 0.0, 0.0, 0.0, 0.0, 0.0, 0.0, 0.0, 0.0, 0.0, 0.0, 0.0, 0.0, 0.0, 0.0, 0.0, 0.0, 0.0, 0.0, 0.0, 0.0, 0.0, 0.0, 0.0, 0.0, 0.0, 0.0, 0.0, 0.0, 0.0, 0.0, 0.0, 0.0, 0.0, 0.0, 0.0, 0.0, 0.0, 0.0, 0.0, 0.0, 0.0, 0.0, 0.0, 0.0, 0.0, 0.0, 0.0, 0.0, 0.0, 0.0, 0.0, 0.0, 0.0, 0.0, 0.0, 0.0, 0.0, 0.0, 0.0, 0.0, 0.0, 0.0, 0.0, 0.0, 0.0, 0.0, 0.0, 0.0, 0.0, 0.0, 0.0, 0.0, 0.0, 0.0, 0.0, 0.0, 0.0, 0.0, 0.0, 0.0, 0.0, 0.0, 0.0, 0.0, 0.0, 0.0, 0.0, 0.0, 0.0, 0.0, 0.0, 0.0, 0.0, 0.0, 0.0, 0.0, 0.0, 0.0, 0.0, 0.0, 0.0, 0.0, 0.0, 0.0, 0.0, 0.0, 0.0, 0.0, 0.0, 0.0, 0.0, 0.0, 0.0, 0.0, 0.0, 0.0, 0.0, 0.0, 0.0, 0.0, 0.0, 0.0, 0.0, 0.0, 0.0, 0.0, 0.0, 0.0, 0.0, 0.0, 0.0, 0.0, 0.0, 0.0, 0.0, 0.0, 0.0, 0.0, 0.0, 0.0, 0.0, 0.0, 0.0, 0.0, 0.0, 0.0, 0.0, 0.0, 0.0, 0.0, 0.0, 0.0, 0.0, 0.0, 0.0, 0.0, 0.0, 0.0, 0.0, 0.0, 0.0, 0.0, 0.0, 0.0, 0.0, 0.0, 0.0, 0.0, 0.0, 0.0, 0.0, 0.0, 0.0, 0.0, 0.0, 0.0, 0.0, 0.0, 0.0, 0.0, 0.0, 0.0, 0.0, 0.0, 0.0, 0.0, 0.0, 0.0, 0.0, 0.0, 0.0, 0.0, 0.0, 0.0, 0.0, 0.0, 0.0, 0.0, 0.0, 0.0, 0.0, 0.0, 0.0, 0.0, 0.0, 0.0, 0.0, 0.0, 0.0, 0.0, 0.0, 0.0, 0.0, 0.0, 0.0, 0.0, 0.0, 0.0, 0.0, 0.0, 0.0, 0.0, 0.0, 0.0, 0.0, 0.0, 0.0, 0.0, 0.0, 0.0, 0.0, 0.0, 0.0, 0.0, 0.0, 0.0, 0.0, 0.0, 0.0, 0.0, 0.0, 0.0, 0.0, 0.0, 0.0, 0.0, 0.0, 0.0, 0.0, 0.0, 0.0, 0.0, 0.0, 0.0, 0.0, 0.0, 0.0, 0.0, 0.0, 0.0, 0.0, 0.0, 0.0, 0.0, 0.0, 0.0, 0.0, 0.0, 0.0, 0.0, 0.0, 0.0, 0.0, 0.0, 0.0, 0.0, 0.0, 0.0, 0.0, 0.0, 0.0, 0.0, 0.0, 0.0, 0.0, 0.0, 0.0, 0.0, 0.0, 0.0, 0.0, 0.0, 0.0, 0.0, 0.0, 0.0, 0.0, 0.0, 0.0, 0.0, 0.0, 0.0, 0.0, 0.0, 0.0, 0.0, 0.0, 0.0, 0.0, 0.0, 0.0, 0.0, 0.0, 0.0, 0.0, 0.0, 0.0, 0.0, 0.0, 0.0, 0.0, 0.0, 0.0, 0.0, 0.0, 0.0, 0.0, 0.0, 0.0, 0.0, 0.0, 0.0, 0.0, 0.0, 0.0, 0.0, 0.0, 0.0, 0.0, 0.0, 0.0, 0.0, 0.0, 0.0, 0.0, 0.0, 0.0, 0.0, 0.0, 0.0, 0.0, 0.0, 0.0, 0.0, 0.0, 0.0, 0.0, 0.0, 0.0, 0.0, 0.0, 0.0, 0.0, 0.0, 0.0, 0.0, 0.0, 0.0, 0.0, 0.0, 0.0, 0.0, 0.0, 0.0, 0.0, 0.0, 0.0, 0.0, 0.0, 0.0, 0.0, 0.0, 0.0, 0.0, 0.0, 0.0, 0.0, 0.0, 0.0, 0.0, 0.0, 0.0, 0.0, 0.0, 0.0, 0.0, 0.0, 0.0, 0.0, 0.0, 0.0, 0.0, 0.0, 0.0, 0.0, 0.0, 0.0, 0.0, 0.0, 0.0, 0.0, 0.0, 0.0, 0.0, 0.0, 0.0, 0.0, 0.0, 0.0, 0.0, 0.0, 0.0, 0.0, 0.0, 0.0, 0.0, 0.0, 0.0, 0.0, 0.0, 0.0, 0.0, 0.0, 0.0, 0.0, 0.0, 0.0, 0.0, 0.0, 0.0, 0.0, 0.0, 0.0, 0.0, 0.0, 0.0, 0.0, 0.0, 0.0, 0.0, 0.0, 0.0, 0.0, 0.0, 0.0, 0.0, 0.0, 0.0, 0.0, 0.0, 0.0, 0.0, 0.0, 0.0, 0.0, 0.0, 0.0, 0.0, 0.0, 0.0, 0.0, 0.0, 0.0, 0.0, 0.0, 0.0, 0.0, 0.0, 0.0, 0.0, 0.0, 0.0, 0.0, 0.0, 0.0, 0.0, 0.0, 0.0, 0.0, 0.0, 0.0, 0.0, 0.0, 0.0, 0.0, 0.0, 0.0, 0.0, 0.0, 0.0, 0.0, 0.0, 0.0, 0.0, 0.0, 0.0, 0.0, 0.0, 0.0, 0.0, 0.0, 0.0, 0.0, 0.0, 0.0, 0.0, 0.0, 0.0, 0.0, 0.0, 0.0, 0.0, 0.0, 0.0, 0.0, 0.0, 0.0, 0.0, 0.0, 0.0, 0.0, 0.0, 0.0, 0.0, 0.0, 0.0, 0.0, 0.0, 0.0, 0.0, 0.0, 0.0, 0.0, 0.0, 0.0, 0.0, 0.0, 0.0, 0.0, 0.0, 0.0, 0.0, 0.0, 0.0, 0.0, 0.0, 0.0, 0.0, 0.0, 0.0, 0.0, 0.0, 0.0, 0.0, 0.0, 0.0, 0.0, 0.0, 0.0, 0.0, 0.0, 0.0, 0.0, 0.0, 0.0, 0.0, 0.0, 0.0, 0.0, 0.0, 0.0, 0.0, 0.0, 0.0, 0.0, 0.0, 0.0, 0.0, 0.0, 0.0, 0.0, 0.0, 0.0, 0.0, 0.0, 0.0, 0.0, 0.0, 0.0, 0.0, 0.0, 0.0, 0.0, 0.0, 0.0, 0.0, 0.0, 0.0, 0.0, 0.0, 0.0, 0.0, 0.0, 0.0, 0.0, 0.0, 0.0, 0.0, 0.0, 0.0, 0.0, 0.0, 0.0, 0.0, 0.0, 0.0, 0.0, 0.0, 0.0, 0.0, 0.0, 0.0, 0.0, 0.0, 0.0, 0.0, 0.0, 0.0, 0.0, 0.0, 0.0, 0.0, 0.0, 0.0, 0.0, 0.0, 0.0, 0.0, 0.0, 0.0, 0.0, 0.0, 0.0, 0.0, 0.0, 0.0, 0.0, 0.0, 0.0, 0.0, 0.0, 0.0, 0.0, 0.0, 0.0, 0.0, 0.0, 0.0, 0.0, 0.0, 0.0, 0.0, 0.0, 0.0, 0.0, 0.0, 0.0, 0.0, 0.0, 0.0, 0.0, 0.0, 0.0, 0.0, 0.0, 0.0, 0.0, 0.0, 0.0, 0.0, 0.0, 0.0, 0.0, 0.0, 0.0, 0.0, 0.0, 0.0, 0.0, 0.0, 0.0, 0.0, 0.0, 0.0, 0.0, 0.0, 0.0, 0.0, 0.0, 0.0, 0.0, 0.0, 0.0, 0.0, 0.0, 0.0, 0.0, 0.0, 0.0, 0.0, 0.0, 0.0, 0.0, 0.0, 0.0, 0.0, 0.0, 0.0, 0.0, 0.0, 0.0, 0.0, 0.0, 0.0, 0.0, 0.0, 0.0, 0.0, 0.0, 0.0, 0.0, 0.0, 0.0, 0.0, 0.0, 0.0, 0.0, 0.0, 0.0, 0.0, 0.0, 0.0, 0.0, 0.0, 0.0, 0.0, 0.0, 0.0, 0.0, 0.0, 0.0, 0.0, 0.0, 0.0, 0.0, 0.0, 0.0, 0.0, 0.0, 0.0, 0.0, 0.0, 0.0, 0.0, 0.0, 0.0, 0.0, 0.0, 0.0, 0.0, 0.0, 0.0, 0.0, 0.0, 0.0, 0.0, 0.0, 0.0, 0.0, 0.0, 0.0, 0.0, 0.0, 0.0, 0.0, 0.0, 0.0, 0.0, 0.0, 0.0, 0.0, 0.0, 0.0, 0.0, 0.0, 0.0, 0.0, 0.0, 0.0, 0.0, 0.0, 0.0, 0.0, 0.0, 0.0, 0.0, 0.0, 0.0, 0.0, 0.0, 0.0, 0.0, 0.0, 0.0, 0.0, 0.0, 0.0, 0.0, 0.0, 0.0, 0.0, 0.0, 0.0, 0.0, 0.0, 0.0, 0.0, 0.0, 0.0, 0.0, 0.0, 0.0, 0.0, 0.0, 0.0, 0.0, 0.0, 0.0, 0.0, 0.0, 0.0, 0.0, 0.0, 0.0, 0.0, 0.0, 0.0, 0.0, 0.0, 0.0, 0.0, 0.0, 0.0, 0.0, 0.0, 0.0, 0.0, 0.0, 0.0, 0.0, 0.0, 0.0, 0.0, 0.0, 0.0, 0.0, 0.0, 0.0, 0.0, 0.0, 0.0, 0.0, 0.0, 0.0, 0.0, 0.0, 0.0, 0.0, 0.0, 0.0, 0.0, 0.0, 0.0, 0.0, 0.0, 0.0, 0.0, 0.0, 0.0, 0.0, 0.0, 0.0, 0.0, 0.0, 0.0, 0.0, 0.0, 0.0, 0.0, 0.0, 0.0, 0.0, 0.0, 0.0, 0.0, 0.0, 0.0, 0.0, 0.0, 0.0, 0.0, 0.0, 0.0, 0.0, 0.0, 0.0, 0.0, 0.0, 0.0, 0.0, 0.0, 0.0, 0.0, 0.0, 0.0, 0.0, 0.0, 0.0, 0.0, 0.0, 0.0, 0.0, 0.0, 0.0, 0.0, 0.0, 0.0, 0.0, 0.0, 0.0, 0.0, 0.0, 0.0, 0.0, 0.0, 0.0, 0.0, 0.0, 0.0, 0.0, 0.0, 0.0, 0.0, 0.0, 0.0, 0.0, 0.0, 0.0, 0.0, 0.0, 0.0, 0.0, 0.0, 0.0, 0.0, 0.0, 0.0, 0.0, 0.0, 0.0, 0.0, 0.0, 0.0, 0.0, 0.0, 0.0, 0.0, 0.0, 0.0, 0.0, 0.0, 0.0, 0.0, 0.0, 0.0, 0.0, 0.0, 0.0, 0.0, 0.0, 0.0, 0.0, 0.0, 0.0, 0.0, 0.0, 0.0, 0.0, 0.0, 0.0, 0.0, 0.0, 0.0, 0.0, 0.0, 0.0, 0.0, 0.0, 0.0, 0.0, 0.0, 0.0, 0.0, 0.0, 0.0, 0.0, 0.0, 0.0, 0.0, 0.0, 0.0, 0.0, 0.0, 0.0, 0.0, 0.0, 0.0, 0.0, 0.0, 0.0, 0.0, 0.0, 0.0, 0.0, 0.0, 0.0, 0.0, 0.0, 0.0, 0.0, 0.0, 0.0, 0.0, 0.0, 0.0, 0.0, 0.0, 0.0, 0.0, 0.0, 0.0, 0.0, 0.0, 0.0, 0.0, 0.0, 0.0, 0.0, 0.0, 0.0, 0.0, 0.0, 0.0, 0.0, 0.0, 0.0, 0.0, 0.0, 0.0, 0.0, 0.0, 0.0, 0.0, 0.0, 0.0, 0.0, 0.0, 0.0, 0.0, 0.0, 0.0, 0.0, 0.0, 0.0, 0.0, 0.0, 0.0, 0.0, 0.0, 0.0, 0.0, 0.0, 0.0, 0.0, 0.0, 0.0, 0.0, 0.0, 0.0, 0.0, 0.0, 0.0, 0.0, 0.0, 0.0, 0.0, 0.0, 0.0, 0.0, 0.0, 0.0, 0.0, 0.0, 0.0, 0.0, 0.0, 0.0, 0.0, 0.0, 0.0, 0.0, 0.0, 0.0, 0.0, 0.0, 0.0, 0.0, 0.0, 0.0, 0.0, 0.0, 0.0, 0.0, 0.0, 0.0, 0.0, 0.0, 0.0, 0.0, 0.0, 0.0, 0.0, 0.0, 0.0, 0.0, 0.0, 0.0, 0.0, 0.0, 0.0, 0.0, 0.0, 0.0, 0.0, 0.0, 0.0, 0.0, 0.0, 0.0, 0.0, 0.0, 0.0, 0.0, 0.0, 0.0, 0.0, 0.0, 0.0, 0.0, 0.0, 0.0, 0.0, 0.0, 0.0, 0.0, 0.0, 0.0, 0.0, 0.0, 0.0, 0.0, 0.0, 0.0, 0.0, 0.0, 0.0, 0.0, 0.0, 0.0, 0.0, 0.0, 0.0, 0.0, 0.0, 0.0, 0.0, 0.0, 0.0, 0.0, 0.0, 0.0, 0.0, 0.0, 0.0, 0.0, 0.0, 0.0, 0.0, 0.0, 0.0, 0.0, 0.0, 0.0, 0.0, 0.0, 0.0, 0.0, 0.875, 0.75, 0.875, 0.75, 0.875, 0.75, 0.875, 0.75, 0.875, 0.75, 0.875, 0.75, 0.875, 0.75, 0.875, 0.75, 0.875, 0.75, 0.875, 0.75, 0.0, 0.0, 0.875, 0.75, 0.0, 0.0, 0.0, 0.0, 0.0, 0.0, 0.625, 0.25, 0.625, 0.25, 0.625, 0.25, 0.625, 0.25, 0.375, 0.25, 0.625, 0.25, 0.625, 0.25, 0.375, 0.25, 0.0, 0.0, 0.0, 0.0, 0.0, 0.0, 0.0, 0.0, 0.0, 0.0, 0.0, 0.0, 0.0, 0.0, 0.0, 0.0, 0.0, 0.0, 0.0, 0.0, 0.0, 0.0, 0.0, 0.0, 0.875, 0.75, 0.875, 0.75, 0.875, 0.75, 0.875, 0.75, 0.0, 0.0, 0.0, 0.0, 0.0, 0.0, 0.0, 0.0, 0.0, 0.0, 0.0, 0.0, 0.0, 0.0, 0.0, 0.0, 0.875, 0.75, 0.875, 0.75, 0.875, 0.75, 0.875, 0.75, 0.0, 0.0, 0.0, 0.0, 0.0, 0.0, 0.0, 0.0, 0.0, 0.0, 0.0, 0.0, 0.0, 0.0, 0.0, 0.0, 0.0, 0.0, 0.0, 0.0, 0.0, 0.0, 0.0, 0.0, 0.0, 0.0, 0.0, 0.0, 0.0, 0.0, 0.0, 0.0, 0.0, 0.0, 0.0, 0.0, 0.0, 0.0, 0.0, 0.0, 0.0, 0.0, 0.0, 0.0, 0.0, 0.0, 0.0, 0.0, 0.0, 0.0, 0.0, 0.0, 0.375, 0.25, 0.375, 0.25, 0.375, 0.25, 0.375, 0.25, 0.375, 0.25, 0.375, 0.25, 0.375, 0.25, 0.375, 0.25, 0.0, 0.0, 0.0, 0.0, 0.0, 0.0, 0.0, 0.0, 0.0, 0.0, 0.0, 0.0, 0.0, 0.0, 0.0, 0.0, 0.375, 0.25, 0.375, 0.25, 0.375, 0.25, 0.375, 0.25, 0.375, 0.25, 0.375, 0.25])
me_cube_005.use_remesh_fix_poles = True
me_cube_005.use_remesh_preserve_attributes = False
me_cube_005.use_mirror_vertex_groups = False
me_cube_005.update()
me_cube_015 = bpy.data.meshes.new('Cube.015')
me_cube_015.from_pydata([(7.796, -1.727, -1.0), (7.796, -1.727, 1.0), (7.796, -3.727, -1.0), (7.796, -3.727, 1.0), (5.796, -1.727, -1.0), (5.796, -1.727, 1.0), (5.796, -3.727, -1.0), (5.796, -3.727, 1.0)], [], [(1, 2, 0), (3, 6, 2), (7, 4, 6), (5, 0, 4), (6, 0, 2), (3, 5, 7), (1, 3, 2), (3, 7, 6), (7, 5, 4), (5, 1, 0), (6, 4, 0), (3, 1, 5)])
_uv = me_cube_015.uv_layers.new(name='UVMap')
_uv.uv.foreach_set('vector', [0.625, 0.0, 0.375, 0.25, 0.375, 0.0, 0.625, 0.25, 0.375, 0.5, 0.375, 0.25, 0.625, 0.5, 0.375, 0.75, 0.375, 0.5, 0.625, 0.75, 0.375, 1.0, 0.375, 0.75, 0.375, 0.5, 0.125, 0.75, 0.125, 0.5, 0.875, 0.5, 0.625, 0.75, 0.625, 0.5, 0.625, 0.0, 0.625, 0.25, 0.375, 0.25, 0.625, 0.25, 0.625, 0.5, 0.375, 0.5, 0.625, 0.5, 0.625, 0.75, 0.375, 0.75, 0.625, 0.75, 0.625, 1.0, 0.375, 1.0, 0.375, 0.5, 0.375, 0.75, 0.125, 0.75, 0.875, 0.5, 0.875, 0.75, 0.625, 0.75])
me_cube_015.use_remesh_fix_poles = True
me_cube_015.use_remesh_preserve_attributes = False
me_cube_015.use_mirror_vertex_groups = False
me_cube_015.update()
me_cube_016 = bpy.data.meshes.new('Cube.016')
me_cube_016.from_pydata([(-5.759, -1.726, -1.0), (-5.759, -1.726, 1.0), (-5.759, -3.726, -1.0), (-5.759, -3.726, 1.0), (-7.781, -1.726, -1.0), (-7.759, -1.726, 1.0), (-7.759, -3.726, -1.0), (-7.759, -3.726, 1.0)], [], [(1, 2, 0), (3, 6, 2), (7, 4, 6), (5, 0, 4), (6, 0, 2), (3, 5, 7), (1, 3, 2), (3, 7, 6), (7, 5, 4), (5, 1, 0), (6, 4, 0), (3, 1, 5)])
_uv = me_cube_016.uv_layers.new(name='UVMap')
_uv.uv.foreach_set('vector', [0.625, 0.0, 0.375, 0.25, 0.375, 0.0, 0.625, 0.25, 0.375, 0.5, 0.375, 0.25, 0.625, 0.5, 0.375, 0.75, 0.375, 0.5, 0.625, 0.75, 0.375, 1.0, 0.375, 0.75, 0.375, 0.5, 0.125, 0.75, 0.125, 0.5, 0.875, 0.5, 0.625, 0.75, 0.625, 0.5, 0.625, 0.0, 0.625, 0.25, 0.375, 0.25, 0.625, 0.25, 0.625, 0.5, 0.375, 0.5, 0.625, 0.5, 0.625, 0.75, 0.375, 0.75, 0.625, 0.75, 0.625, 1.0, 0.375, 1.0, 0.375, 0.5, 0.375, 0.75, 0.125, 0.75, 0.875, 0.5, 0.875, 0.75, 0.625, 0.75])
me_cube_016.use_remesh_fix_poles = True
me_cube_016.use_remesh_preserve_attributes = False
me_cube_016.use_mirror_vertex_groups = False
me_cube_016.update()

# ---- objects
ob_cube_003 = bpy.data.objects.new('Cube.003', me_cube_004)
ob_cube_005 = bpy.data.objects.new('Cube.005', me_cube_006)
ob_cube_006 = bpy.data.objects.new('Cube.006', me_cube_007)
ob_cube_007 = bpy.data.objects.new('Cube.007', me_cube_008)
ob_cube_004 = bpy.data.objects.new('Cube.004', me_cube_009)
ob_cube_008 = bpy.data.objects.new('Cube.008', me_cube_010)
ob_cube_009 = bpy.data.objects.new('Cube.009', me_cube_005)
ob_cube = bpy.data.objects.new('Cube', me_cube_015)
ob_cube_001 = bpy.data.objects.new('Cube.001', me_cube_016)

# ---- transforms, parenting, visibility, modifiers, constraints
ob_cube_003.location = (0.02338, 4.359, -7.795)
ob_cube_003.scale = (6.05, 3.5, 0.075)
ob_cube_003.lineart.crease_threshold = 0.0
ob_cube_005.location = (0.02338, 4.159, -7.653)
ob_cube_005.scale = (6.05, 3.3, 0.075)
ob_cube_005.lineart.crease_threshold = 0.0
ob_cube_006.location = (0.02338, 3.959, -7.512)
ob_cube_006.scale = (6.05, 3.1, 0.075)
ob_cube_006.lineart.crease_threshold = 0.0
ob_cube_007.location = (0.02338, 3.759, -7.381)
ob_cube_007.scale = (6.05, 2.9, 0.075)
ob_cube_007.lineart.crease_threshold = 0.0
ob_cube_004.location = (0.02338, 3.559, -7.226)
ob_cube_004.scale = (6.05, 2.7, 0.075)
ob_cube_004.lineart.crease_threshold = 0.0
ob_cube_008.location = (0.02338, 3.359, -7.091)
ob_cube_008.scale = (6.05, 2.5, 0.075)
ob_cube_008.lineart.crease_threshold = 0.0
ob_cube_009.location = (0.0, 1.859, 0.0)
ob_cube_009.scale = (6.0, 1.0, 7.0)
ob_cube_009.lineart.crease_threshold = 0.0
ob_cube.location = (-8.495, 3.445, 4.695)
ob_cube.scale = (2.5, 2.5, 12.5)
ob_cube.lineart.crease_threshold = 0.0
ob_cube_001.location = (8.477, 3.44, 4.695)
ob_cube_001.scale = (2.5, 2.5, 12.5)
ob_cube_001.lineart.crease_threshold = 0.0

# ---- collection membership
col_collection.objects.link(ob_cube_003)
col_collection.objects.link(ob_cube_005)
col_collection.objects.link(ob_cube_006)
col_collection.objects.link(ob_cube_007)
col_collection.objects.link(ob_cube_004)
col_collection.objects.link(ob_cube_008)
col_collection.objects.link(ob_cube_009)
col_collection.objects.link(ob_cube)
col_collection.objects.link(ob_cube_001)

# ---- scene / render settings (as saved in the file)
scene.frame_start = 1; scene.frame_end = 250; scene.frame_set(1)
scene.render.engine = 'BLENDER_EEVEE_NEXT'
scene.cycles.use_denoising = False
scene.cycles.samples = 128
scene.cycles.sampling_pattern = 'TABULATED_SOBOL'
scene.cycles.use_adaptive_sampling = False
scene.cycles.use_light_tree = False
scene.view_settings.view_transform = 'Filmic'
bpy.context.view_layer.update()

# ---- added for rendering (the .blend has no active camera and no usable light): camera, sun
cam_auto = bpy.data.cameras.new('AutoCamera')
cam_auto.lens = 50.0
cam_auto.sensor_width = 36.0
cam_auto.clip_end = 1000.0
ob_auto_camera = bpy.data.objects.new('AutoCamera', cam_auto)
scene.collection.objects.link(ob_auto_camera)
ob_auto_camera.location = (31.5221, -42.1751, 29.8729)
ob_auto_camera.rotation_euler = (1.09748, -7.21219e-08, 0.694738)
scene.camera = ob_auto_camera
light_auto_sun = bpy.data.lights.new('AutoSun', 'SUN')
light_auto_sun.energy = 3.0
light_auto_sun.angle = 0.0523599
ob_auto_sun = bpy.data.objects.new('AutoSun', light_auto_sun)
scene.collection.objects.link(ob_auto_sun)
ob_auto_sun.rotation_euler = (0.872665, 0.174533, 0.523599)
bpy.context.view_layer.update()

